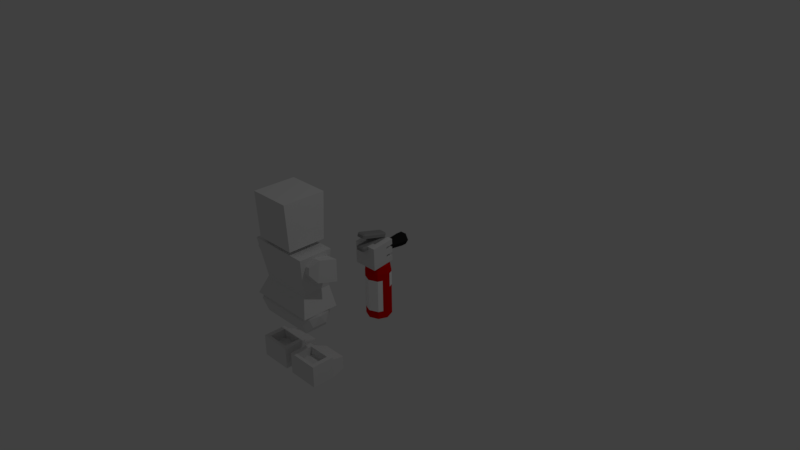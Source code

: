 # Source: extinguisher.blend  (saved by Blender 2.77.0; exported with 4.5.12 LTS)
import bpy
from mathutils import Matrix  # noqa: F401  (used for matrix-valued properties, if any)

bpy.ops.wm.read_factory_settings(use_empty=True)
scene = bpy.context.scene
scene.name = 'Scene'

# ---- collections
col_collection_1 = bpy.data.collections.new('Collection 1'); scene.collection.children.link(col_collection_1)

# ---- materials (node trees are filled in below, after node groups)
mat_none = bpy.data.materials.new('None')
mat_none.alpha_threshold = 0.0
mat_none.use_transparent_shadow = False
mat_none.specular_color = (0.8, 0.8, 0.8)
mat_none.roughness = 0.5
mat_none.specular_intensity = 1.0
mat_material = bpy.data.materials.new('Material')
mat_material.alpha_threshold = 0.0
mat_material.use_transparent_shadow = False
mat_material.diffuse_color = (0.8, 0.0, 0.0, 1.0)
mat_material.roughness = 0.5
mat_material.line_color = (0.0, 0.0, 0.0, 1.0)
mat_material_001 = bpy.data.materials.new('Material.001')
mat_material_001.alpha_threshold = 0.0
mat_material_001.use_transparent_shadow = False
mat_material_001.diffuse_color = (0.35, 0.35, 0.35, 1.0)
mat_material_001.roughness = 0.5
mat_material_002 = bpy.data.materials.new('Material.002')
mat_material_002.alpha_threshold = 0.0
mat_material_002.use_transparent_shadow = False
mat_material_002.diffuse_color = (0.02198, 0.02198, 0.02198, 1.0)
mat_material_002.roughness = 0.5
mat_material_003 = bpy.data.materials.new('Material.003')
mat_material_003.alpha_threshold = 0.0
mat_material_003.use_transparent_shadow = False
mat_material_003.diffuse_color = (1.0, 1.0, 1.0, 1.0)
mat_material_003.roughness = 0.5

# ---- material node trees

# ---- world
world_world = bpy.data.worlds.new('World'); scene.world = world_world
world_world.color = (0.05088, 0.05088, 0.05088)
world_world.use_sun_shadow = False
world_world.sun_shadow_jitter_overblur = 0.0
world_world.cycles.sampling_method = 'MANUAL'
world_world.light_settings.ao_factor = 0.4

# ---- cameras
cam_camera = bpy.data.cameras.new('Camera')
cam_camera.clip_end = 100.0
cam_camera.lens = 35.0
cam_camera.sensor_width = 32.0
cam_camera.sensor_height = 18.0
cam_camera.ortho_scale = 7.314
cam_camera.dof.focus_distance = 0.0
cam_camera.dof.aperture_fstop = 128.0

# ---- lights
light_lamp = bpy.data.lights.new('Lamp', 'POINT')
light_lamp.transmission_factor = 0.0
light_lamp.cutoff_distance = 30.0
light_lamp.energy = 100.0
light_lamp.shadow_buffer_clip_start = 1.001
light_lamp.shadow_soft_size = 0.1
light_lamp.shadow_maximum_resolution = 0.006
light_lamp.use_absolute_resolution = True

# ---- meshes
me_base_mesh_042 = bpy.data.meshes.new('base_Mesh.042')
me_base_mesh_042.from_pydata([(-0.09258, -0.5927, 0.7085), (-0.09258, -0.5294, 0.786), (-0.06531, -0.5927, 0.8635), (-0.1634, -0.5927, 1.114), (-0.09258, -0.5294, 0.941), (-0.1634, -0.4599, 0.9886), (-0.09258, -0.5927, 1.019), (-0.1634, -0.4599, 0.9886), (-0.09258, -0.5294, 0.786), (-0.1634, -0.4599, 0.7384), (-0.09258, -0.5294, 0.941), (-0.1634, -0.8209, 1.027), (-0.09258, -0.5927, 1.019), (-0.1634, -0.5927, 1.114), (-0.09258, -0.733, 0.9647), (-0.1634, -0.8209, 0.7001), (-0.09258, -0.733, 0.9647), (-0.1634, -0.8209, 1.027), (-0.09258, -0.733, 0.7623), (-0.1634, -0.5927, 0.6132), (-0.09258, -0.733, 0.7623), (-0.1634, -0.8209, 0.7001), (-0.09258, -0.5927, 0.7085), (-0.9589, -0.4599, 0.7384), (-0.1634, -0.5927, 0.6132), (-0.9589, -0.5927, 0.6132), (-0.1634, -0.4599, 0.7384), (-0.9589, -0.4599, 0.9886), (-0.1634, -0.4599, 0.7384), (-0.9589, -0.4599, 0.7384), (-0.1634, -0.4599, 0.9886), (-0.9589, -0.5927, 1.114), (-0.1634, -0.4599, 0.9886), (-0.9589, -0.4599, 0.9886), (-0.1634, -0.5927, 1.114), (-0.9589, -0.8209, 1.027), (-0.1634, -0.5927, 1.114), (-0.9589, -0.5927, 1.114), (-0.1634, -0.8209, 1.027), (-0.9589, -0.8209, 0.7001), (-0.1634, -0.8209, 1.027), (-0.9589, -0.8209, 1.027), (-0.1634, -0.8209, 0.7001), (-0.9589, -0.5927, 0.6132), (-0.1634, -0.8209, 0.7001), (-0.9589, -0.8209, 0.7001), (-0.1634, -0.5927, 0.6132), (-1.03, -0.5294, 0.786), (-0.9589, -0.5927, 0.6132), (-1.03, -0.5927, 0.7085), (-0.9589, -0.4599, 0.7384), (-1.03, -0.5294, 0.941), (-0.9589, -0.4599, 0.7384), (-1.03, -0.5294, 0.786), (-0.9589, -0.4599, 0.9886), (-1.03, -0.5927, 1.019), (-0.9589, -0.4599, 0.9886), (-1.03, -0.5294, 0.941), (-0.9589, -0.5927, 1.114), (-1.03, -0.733, 0.9647), (-0.9589, -0.5927, 1.114), (-1.03, -0.5927, 1.019), (-0.9589, -0.8209, 1.027), (-1.03, -0.733, 0.7623), (-0.9589, -0.8209, 1.027), (-1.03, -0.733, 0.9647), (-0.9589, -0.8209, 0.7001), (-1.03, -0.5927, 0.7085), (-0.9589, -0.8209, 0.7001), (-1.03, -0.733, 0.7623), (-0.9589, -0.5927, 0.6132), (-0.09258, -0.5294, 0.786), (-0.09258, -0.5294, 0.941), (-0.06531, -0.5927, 0.8635), (-0.1634, -0.4599, 0.7384), (-0.09258, -0.5927, 0.7085), (-0.1634, -0.5927, 0.6132), (-0.09258, -0.5294, 0.786), (-1.057, -0.5927, 0.8635), (-1.03, -0.5927, 0.7085), (-1.03, -0.733, 0.7623), (-0.09258, -0.5294, 0.941), (-0.09258, -0.5927, 1.019), (-0.06531, -0.5927, 0.8635), (-1.057, -0.5927, 0.8635), (-1.03, -0.733, 0.7623), (-1.03, -0.733, 0.9647), (-0.09258, -0.5927, 1.019), (-0.09258, -0.733, 0.9647), (-0.06531, -0.5927, 0.8635), (-1.057, -0.5927, 0.8635), (-1.03, -0.733, 0.9647), (-1.03, -0.5927, 1.019), (-0.09258, -0.733, 0.9647), (-0.09258, -0.733, 0.7623), (-0.06531, -0.5927, 0.8635), (-1.057, -0.5927, 0.8635), (-1.03, -0.5927, 1.019), (-1.03, -0.5294, 0.941), (-0.09258, -0.733, 0.7623), (-0.09258, -0.5927, 0.7085), (-0.06531, -0.5927, 0.8635), (-1.057, -0.5927, 0.8635), (-1.03, -0.5294, 0.941), (-1.03, -0.5294, 0.786), (-1.057, -0.5927, 0.8635), (-1.03, -0.5294, 0.786), (-1.03, -0.5927, 0.7085), (-0.1707, -1.445, 0.4607), (-0.3358, -1.583, 0.4515), (-0.3358, -1.445, 0.4607), (-0.1707, -1.583, 0.4515), (-0.09726, -1.39, 0.5066), (-0.3358, -1.445, 0.4607), (-0.4459, -1.39, 0.5066), (-0.1707, -1.445, 0.4607), (-0.03762, -1.307, 0.7222), (-0.501, -1.271, 0.7222), (-0.03762, -1.271, 0.7222), (-0.501, -1.307, 0.7222), (-0.03762, -1.307, 0.7222), (-0.03762, -1.583, 1.052), (-0.03762, -1.583, 0.7222), (-0.03762, -1.271, 1.052), (-0.03762, -1.271, 0.7222), (-0.03762, -1.583, 1.052), (-0.501, -1.583, 1.052), (-0.03762, -1.583, 0.7222), (-0.501, -1.583, 0.7222), (-0.09726, -1.583, 0.5066), (-0.4459, -1.583, 0.5066), (-0.3358, -1.583, 0.4515), (-0.1707, -1.583, 0.4515), (-0.09726, -1.39, 0.5066), (-0.03762, -1.583, 0.7222), (-0.09726, -1.583, 0.5066), (-0.03762, -1.307, 0.7222), (-0.3358, -1.445, 0.4607), (-0.4459, -1.583, 0.5066), (-0.4459, -1.39, 0.5066), (-0.3358, -1.583, 0.4515), (-0.501, -1.583, 1.052), (-0.501, -1.307, 0.7222), (-0.501, -1.583, 0.7222), (-0.501, -1.271, 1.052), (-0.501, -1.271, 0.7222), (-0.501, -1.583, 0.7222), (-0.4459, -1.39, 0.5066), (-0.4459, -1.583, 0.5066), (-0.501, -1.307, 0.7222), (-0.1707, -1.445, 0.4607), (-0.09726, -1.583, 0.5066), (-0.1707, -1.583, 0.4515), (-0.09726, -1.39, 0.5066), (-0.4352, -1.4, 1.006), (-0.1034, -1.272, 1.006), (-0.1034, -1.4, 1.006), (-0.4352, -1.272, 1.006), (-0.4352, -1.4, 0.7691), (-0.4352, -1.272, 1.006), (-0.4352, -1.4, 1.006), (-0.4352, -1.272, 0.7691), (-0.03762, -1.583, 1.052), (-0.501, -1.271, 1.052), (-0.501, -1.583, 1.052), (-0.03762, -1.271, 1.052), (-0.1034, -1.4, 1.006), (-0.4352, -1.4, 0.7691), (-0.4352, -1.4, 1.006), (-0.1034, -1.4, 0.7691), (-0.1034, -1.4, 1.006), (-0.1034, -1.272, 0.7691), (-0.1034, -1.4, 0.7691), (-0.1034, -1.272, 1.006), (-0.4352, -1.272, 0.7691), (-0.1034, -1.4, 0.7691), (-0.1034, -1.272, 0.7691), (-0.4352, -1.4, 0.7691), (-0.501, -1.307, 0.7222), (-0.09726, -1.39, 0.5066), (-0.4459, -1.39, 0.5066), (-0.03762, -1.307, 0.7222), (-0.1034, -1.272, 0.7691), (-0.501, -1.271, 0.7222), (-0.4352, -1.272, 0.7691), (-0.03762, -1.271, 0.7222), (-0.1034, -1.272, 1.006), (-0.03762, -1.271, 1.052), (-0.4352, -1.272, 1.006), (-0.501, -1.271, 1.052), (-0.4616, 0.2516, 0.9622), (-0.6615, 0.5176, 0.9622), (-0.6615, 0.2516, 0.9622), (-0.4616, 0.5176, 0.9622), (-0.07667, -0.5535, 1.102), (-1.046, -0.5535, 0.5888), (-0.07667, -0.5535, 0.5888), (-1.046, -0.5535, 1.102), (-1.012, 0.2659, 1.084), (-0.1114, 0.2659, 0.6072), (-1.012, 0.2659, 0.6072), (-0.1114, 0.2659, 1.084), (-0.6615, 0.2516, 0.9622), (-0.6615, 0.5176, 0.7623), (-0.6615, 0.2516, 0.7623), (-0.6615, 0.5176, 0.9622), (-0.4616, 0.2516, 0.9622), (-0.4616, 0.5176, 0.7623), (-0.4616, 0.5176, 0.9622), (-0.4616, 0.2516, 0.7623), (-0.6615, 0.2516, 0.7623), (-0.4616, 0.5176, 0.7623), (-0.4616, 0.2516, 0.7623), (-0.6615, 0.5176, 0.7623), (-0.6615, 0.5176, 0.7623), (-0.4616, 0.5176, 0.9622), (-0.4616, 0.5176, 0.7623), (-0.6615, 0.5176, 0.9622), (-0.1114, 0.2659, 0.6072), (-0.4116, -0.2865, 0.6049), (-1.012, 0.2659, 0.6072), (-0.1837, -0.2865, 0.6049), (-0.07667, -0.5535, 0.5888), (-1.046, -0.5535, 0.5888), (-0.9193, -0.2865, 0.6049), (-0.9193, -0.2857, 1.01), (-0.4123, -0.2857, 1.01), (-1.012, 0.2659, 1.084), (-0.1838, -0.2857, 1.01), (-0.1114, 0.2659, 1.084), (-0.1838, -0.2857, 1.01), (-0.1837, -0.2863, 0.7305), (-0.1114, 0.2659, 1.084), (-0.1837, -0.2865, 0.6049), (-0.1114, 0.2659, 0.6072), (-0.1838, -0.2857, 1.01), (-0.4123, -0.2857, 1.01), (-0.07667, -0.5535, 1.102), (-0.9193, -0.2857, 1.01), (-1.046, -0.5535, 1.102), (-0.1837, -0.2865, 0.6049), (-0.1837, -0.2863, 0.7305), (-0.07667, -0.5535, 0.5888), (-0.1838, -0.2857, 1.01), (-0.07667, -0.5535, 1.102), (-0.9193, -0.2865, 0.6049), (-0.9193, -0.286, 0.8843), (-1.012, 0.2659, 0.6072), (-0.9193, -0.2857, 1.01), (-1.012, 0.2659, 1.084), (-0.9193, -0.2857, 1.01), (-0.9193, -0.286, 0.8843), (-1.046, -0.5535, 1.102), (-0.9193, -0.2865, 0.6049), (-1.046, -0.5535, 0.5888), (-0.7878, -1.583, 0.4515), (-0.9529, -1.445, 0.4607), (-0.7878, -1.445, 0.4607), (-0.9529, -1.583, 0.4515), (-0.7878, -1.445, 0.4607), (-1.026, -1.39, 0.5066), (-0.6777, -1.39, 0.5066), (-0.9529, -1.445, 0.4607), (-0.6226, -1.271, 0.7222), (-1.086, -1.307, 0.7222), (-1.086, -1.271, 0.7222), (-0.6226, -1.307, 0.7222), (-1.086, -1.583, 1.052), (-1.086, -1.307, 0.7222), (-1.086, -1.583, 0.7222), (-1.086, -1.271, 1.052), (-1.086, -1.271, 0.7222), (-1.086, -1.583, 0.7222), (-1.026, -1.39, 0.5066), (-1.026, -1.583, 0.5066), (-1.086, -1.307, 0.7222), (-0.6777, -1.583, 0.5066), (-0.7878, -1.445, 0.4607), (-0.6777, -1.39, 0.5066), (-0.7878, -1.583, 0.4515), (-0.6226, -1.307, 0.7222), (-0.6226, -1.583, 1.052), (-0.6226, -1.583, 0.7222), (-0.6226, -1.271, 1.052), (-0.6226, -1.271, 0.7222), (-0.9529, -1.583, 0.4515), (-0.7878, -1.583, 0.4515), (-1.026, -1.583, 0.5066), (-0.6777, -1.583, 0.5066), (-0.6226, -1.583, 0.7222), (-1.086, -1.583, 0.7222), (-0.6226, -1.583, 1.052), (-1.086, -1.583, 1.052), (-0.6777, -1.39, 0.5066), (-0.6226, -1.583, 0.7222), (-0.6777, -1.583, 0.5066), (-0.6226, -1.307, 0.7222), (-1.026, -1.583, 0.5066), (-0.9529, -1.445, 0.4607), (-0.9529, -1.583, 0.4515), (-1.026, -1.39, 0.5066), (-1.02, -1.272, 1.006), (-0.6884, -1.4, 1.006), (-1.02, -1.4, 1.006), (-0.6884, -1.272, 1.006), (-0.6884, -1.272, 1.006), (-0.6884, -1.4, 0.7691), (-0.6884, -1.4, 1.006), (-0.6884, -1.272, 0.7691), (-0.6226, -1.271, 1.052), (-1.086, -1.583, 1.052), (-0.6226, -1.583, 1.052), (-1.086, -1.271, 1.052), (-0.6884, -1.4, 0.7691), (-1.02, -1.4, 1.006), (-0.6884, -1.4, 1.006), (-1.02, -1.4, 0.7691), (-1.02, -1.272, 0.7691), (-1.02, -1.4, 1.006), (-1.02, -1.4, 0.7691), (-1.02, -1.272, 1.006), (-1.02, -1.4, 0.7691), (-0.6884, -1.272, 0.7691), (-1.02, -1.272, 0.7691), (-0.6884, -1.4, 0.7691), (-1.026, -1.39, 0.5066), (-0.6226, -1.307, 0.7222), (-0.6777, -1.39, 0.5066), (-1.086, -1.307, 0.7222), (-0.6884, -1.272, 1.006), (-0.6226, -1.271, 1.052), (-0.6884, -1.272, 0.7691), (-1.086, -1.271, 1.052), (-1.02, -1.272, 1.006), (-1.086, -1.271, 0.7222), (-1.02, -1.272, 0.7691), (-0.6226, -1.271, 0.7222), (-0.8615, 0.9818, 1.154), (-0.2616, 0.3394, 1.119), (-0.2616, 0.9818, 1.154), (-0.8615, 0.3394, 1.119), (-0.8615, 0.9818, 0.5539), (-0.2616, 0.3394, 0.5883), (-0.8615, 0.3394, 0.5883), (-0.2616, 0.9818, 0.5539), (-0.7174, 0.3602, 0.6871), (-0.4058, 0.1708, 0.6871), (-0.7174, 0.1708, 0.6871), (-0.4058, 0.3602, 0.6871), (-0.7174, 0.3602, 1.01), (-0.4058, 0.1708, 1.01), (-0.4058, 0.3602, 1.01), (-0.7174, 0.1708, 1.01), (-0.2616, 0.3394, 0.5883), (-0.2616, 0.9818, 1.154), (-0.2616, 0.3394, 1.119), (-0.2616, 0.9818, 0.5539), (-0.2616, 0.9818, 0.5539), (-0.8615, 0.9818, 1.154), (-0.2616, 0.9818, 1.154), (-0.8615, 0.9818, 0.5539), (-0.8615, 0.9818, 0.5539), (-0.8615, 0.3394, 1.119), (-0.8615, 0.9818, 1.154), (-0.8615, 0.3394, 0.5883), (-0.8615, 0.3394, 0.5883), (-0.2616, 0.3394, 1.119), (-0.8615, 0.3394, 1.119), (-0.2616, 0.3394, 0.5883), (-0.7174, 0.1708, 1.01), (-0.7174, 0.3602, 0.6871), (-0.7174, 0.1708, 0.6871), (-0.7174, 0.3602, 1.01), (-0.4058, 0.1708, 0.6871), (-0.4058, 0.3602, 1.01), (-0.4058, 0.1708, 1.01), (-0.4058, 0.3602, 0.6871), (-0.9833, -0.1719, 0.8949), (-1.171, -0.01688, 0.6267), (-0.954, -0.0205, 0.6438), (-1.2, -0.1683, 0.8778), (-0.9228, 0.23, 0.8689), (-0.93, 0.1921, 0.9529), (-0.9303, 0.18, 0.7361), (-0.9833, -0.1719, 0.8949), (-0.9534, 0.06007, 1.002), (-0.954, -0.0205, 0.6438), (-0.8156, 0.1624, 0.904), (-0.9755, 0.06244, 0.904), (-0.8156, 0.06245, 0.904), (-0.9755, 0.1624, 0.904), (-0.8156, 0.1624, 0.804), (-0.9755, 0.1624, 0.904), (-0.8156, 0.1624, 0.904), (-0.9755, 0.1624, 0.8041), (-0.8156, 0.06245, 0.8041), (-0.9755, 0.1624, 0.8041), (-0.8156, 0.1624, 0.804), (-0.9755, 0.06244, 0.8041), (-0.8156, 0.06245, 0.904), (-0.9755, 0.06244, 0.8041), (-0.8156, 0.06245, 0.8041), (-0.9755, 0.06244, 0.904), (-0.8156, 0.06245, 0.904), (-0.8156, 0.1624, 0.804), (-0.8156, 0.1624, 0.904), (-0.8156, 0.06245, 0.8041), (-1.068, 0.1944, 0.942), (-0.9534, 0.06007, 1.002), (-0.93, 0.1921, 0.9529), (-1.14, 0.06319, 0.987), (-1.117, 0.1831, 0.7213), (-0.9228, 0.23, 0.8689), (-0.9303, 0.18, 0.7361), (-1.061, 0.2323, 0.858), (-0.9534, 0.06007, 1.002), (-1.2, -0.1683, 0.8778), (-0.9833, -0.1719, 0.8949), (-1.14, 0.06319, 0.987), (-0.9228, 0.23, 0.8689), (-1.068, 0.1944, 0.942), (-0.93, 0.1921, 0.9529), (-1.061, 0.2323, 0.858), (-0.954, -0.0205, 0.6438), (-1.117, 0.1831, 0.7213), (-0.9303, 0.18, 0.7361), (-1.171, -0.01688, 0.6267), (-1.2, -0.1683, 0.8778), (-1.117, 0.1831, 0.7213), (-1.171, -0.01688, 0.6267), (-1.14, 0.06319, 0.987), (-1.061, 0.2323, 0.858), (-1.068, 0.1944, 0.942), (-1.273, -0.6484, 0.4386), (-1.355, -0.6612, 0.471), (-1.352, -0.6362, 0.4386), (-1.277, -0.6734, 0.4709), (-1.295, -0.757, 0.4041), (-1.355, -0.6612, 0.471), (-1.277, -0.6734, 0.4709), (-1.372, -0.7424, 0.4061), (-1.38, -0.7925, 0.4708), (-1.295, -0.757, 0.4041), (-1.303, -0.8071, 0.4687), (-1.372, -0.7424, 0.4061), (-1.28, -0.6588, 0.2772), (-1.35, -0.596, 0.217), (-1.272, -0.6107, 0.215), (-1.357, -0.6442, 0.2792), (-1.117, -0.659, 0.3268), (-1.079, -0.4574, 0.3568), (-1.108, -0.5963, 0.2458), (-1.088, -0.5201, 0.4378), (-1.04, -0.6736, 0.3248), (-1.108, -0.5963, 0.2458), (-1.03, -0.6109, 0.2437), (-1.117, -0.659, 0.3268), (-1.34, -0.563, 0.3441), (-1.28, -0.6588, 0.2772), (-1.262, -0.5752, 0.344), (-1.357, -0.6442, 0.2792), (-1.088, -0.5201, 0.4378), (-1.04, -0.6736, 0.3248), (-1.011, -0.5348, 0.4358), (-1.117, -0.659, 0.3268), (-1.283, -0.6839, 0.3095), (-1.344, -0.588, 0.3764), (-1.266, -0.6002, 0.3764), (-1.361, -0.6692, 0.3115), (-1.352, -0.6362, 0.4386), (-1.291, -0.732, 0.3717), (-1.273, -0.6484, 0.4386), (-1.369, -0.7174, 0.3737), (-1.369, -0.7174, 0.3737), (-1.283, -0.6839, 0.3095), (-1.291, -0.732, 0.3717), (-1.361, -0.6692, 0.3115), (-1.34, -0.563, 0.3441), (-1.266, -0.6002, 0.3764), (-1.344, -0.588, 0.3764), (-1.262, -0.5752, 0.344), (-1.363, -0.7113, 0.5357), (-1.372, -0.7424, 0.4061), (-1.38, -0.7925, 0.4708), (-1.355, -0.6612, 0.471), (-1.326, -0.5344, 0.677), (-1.311, -0.4362, 0.5501), (-1.352, -0.6362, 0.4386), (-1.344, -0.588, 0.3764), (-1.361, -0.6692, 0.3115), (-1.369, -0.7174, 0.3737), (-1.34, -0.563, 0.3441), (-1.296, -0.3379, 0.4232), (-1.35, -0.596, 0.217), (-1.357, -0.6442, 0.2792), (-1.291, -0.732, 0.3717), (-1.283, -0.6839, 0.3095), (-1.273, -0.6484, 0.4386), (-1.266, -0.6002, 0.3764), (-1.28, -0.6588, 0.2772), (-1.272, -0.6107, 0.215), (-1.262, -0.5752, 0.344), (-1.234, -0.4281, 0.3608), (-1.241, -0.4763, 0.423), (-1.264, -0.6246, 0.6146), (-1.277, -0.6734, 0.4709), (-1.285, -0.7235, 0.5356), (-1.295, -0.757, 0.4041), (-1.303, -0.8071, 0.4687), (-1.326, -0.5344, 0.677), (-1.016, -0.5929, 0.6689), (-1.311, -0.4362, 0.5501), (-0.9852, -0.3965, 0.4151), (-1.296, -0.3379, 0.4232), (-1.272, -0.6107, 0.215), (-1.35, -0.596, 0.217), (-1.234, -0.4281, 0.3608), (-1.296, -0.3379, 0.4232), (-0.9852, -0.3965, 0.4151), (-1.079, -0.4574, 0.3568), (-1.03, -0.6109, 0.2437), (-1.108, -0.5963, 0.2458), (-1.04, -0.6736, 0.3248), (-1.03, -0.6109, 0.2437), (-1.011, -0.5348, 0.4358), (-0.9852, -0.3965, 0.4151), (-1.016, -0.5929, 0.6689), (-1.031, -0.6684, 0.6085), (-1.031, -0.6684, 0.6085), (-1.016, -0.5929, 0.6689), (-1.264, -0.6246, 0.6146), (-1.326, -0.5344, 0.677), (-1.363, -0.7113, 0.5357), (-1.285, -0.7235, 0.5356), (-1.303, -0.8071, 0.4687), (-1.38, -0.7925, 0.4708), (-1.011, -0.5348, 0.4358), (-1.031, -0.6684, 0.6085), (-1.088, -0.5201, 0.4378), (-1.264, -0.6246, 0.6146), (-1.241, -0.4763, 0.423), (-1.234, -0.4281, 0.3608), (-1.079, -0.4574, 0.3568), (0.0479, 0.1933, 0.651), (-0.1399, -0.1149, 0.6832), (-0.1692, 0.1773, 0.6582), (0.07723, -0.09887, 0.6761), (-0.1931, 0.05211, 1.012), (-0.2004, 0.1423, 0.9932), (-0.1928, 0.2204, 0.8746), (-0.1399, -0.1149, 0.6832), (-0.1692, 0.1773, 0.6582), (-0.1698, -0.06499, 0.9337), (-0.1476, 0.01548, 0.8782), (-0.3076, 0.07423, 0.9591), (-0.3076, 0.01548, 0.8782), (-0.1476, 0.07423, 0.9591), (-0.1476, 0.07423, 0.9591), (-0.3076, 0.1551, 0.9004), (-0.3076, 0.07423, 0.9591), (-0.1476, 0.1551, 0.9003), (-0.1476, 0.1551, 0.9003), (-0.3076, 0.09637, 0.8195), (-0.3076, 0.1551, 0.9004), (-0.1476, 0.09637, 0.8195), (-0.1476, 0.09637, 0.8195), (-0.3076, 0.01548, 0.8782), (-0.3076, 0.09637, 0.8195), (-0.1476, 0.01548, 0.8782), (-0.3076, 0.1551, 0.9004), (-0.3076, 0.01548, 0.8782), (-0.3076, 0.07423, 0.9591), (-0.3076, 0.09637, 0.8195), (-0.1698, -0.06499, 0.9337), (-0.05507, 0.0623, 1.007), (-0.1931, 0.05211, 1.012), (0.01729, -0.05117, 0.9275), (-0.2004, 0.1423, 0.9932), (-0.00577, 0.2342, 0.8685), (-0.1928, 0.2204, 0.8746), (-0.06235, 0.1525, 0.9886), (0.07723, -0.09887, 0.6761), (-0.1698, -0.06499, 0.9337), (-0.1399, -0.1149, 0.6832), (0.01729, -0.05117, 0.9275), (-0.05507, 0.0623, 1.007), (-0.2004, 0.1423, 0.9932), (-0.1931, 0.05211, 1.012), (-0.06235, 0.1525, 0.9886), (-0.00577, 0.2342, 0.8685), (-0.1692, 0.1773, 0.6582), (-0.1928, 0.2204, 0.8746), (0.0479, 0.1933, 0.651), (-0.00577, 0.2342, 0.8685), (0.07723, -0.09887, 0.6761), (0.0479, 0.1933, 0.651), (0.01729, -0.05117, 0.9275), (-0.06235, 0.1525, 0.9886), (-0.05507, 0.0623, 1.007), (0.1407, -0.04034, -0.09881), (0.06477, 0.004687, -0.08694), (0.1432, 0.000582, -0.09608), (0.06231, -0.03624, -0.08966), (0.1407, -0.04034, -0.09881), (0.0545, -0.02858, -0.1976), (0.06231, -0.03624, -0.08966), (0.1332, -0.03291, -0.2036), (0.0545, -0.02858, -0.1976), (0.1282, -0.1148, -0.2091), (0.04958, -0.1104, -0.2031), (0.1332, -0.03291, -0.2036), (0.1475, 0.2063, -0.1877), (0.06414, 0.132, -0.1869), (0.06887, 0.2107, -0.1817), (0.1428, 0.1276, -0.1929), (-0.0714, 0.2026, 0.0659), (-0.09054, 0.1127, -0.1202), (-0.08438, 0.2153, -0.1133), (-0.07756, 0.1, 0.05908), (-0.08438, 0.2153, -0.1133), (-0.1692, 0.1171, -0.1142), (-0.163, 0.2196, -0.1073), (-0.09054, 0.1127, -0.1202), (0.06414, 0.132, -0.1869), (0.1504, 0.1202, -0.08812), (0.07196, 0.1243, -0.07897), (0.1428, 0.1276, -0.1929), (-0.1692, 0.1171, -0.1142), (-0.07756, 0.1, 0.05908), (-0.1562, 0.1044, 0.06508), (-0.09054, 0.1127, -0.1202), (0.1479, 0.07928, -0.09085), (0.06169, 0.09104, -0.1897), (0.0695, 0.08338, -0.0817), (0.1404, 0.08671, -0.1957), (0.05696, 0.01234, -0.1949), (0.1432, 0.000582, -0.09608), (0.06477, 0.004687, -0.08694), (0.1356, 0.008015, -0.2009), (0.06169, 0.09104, -0.1897), (0.1356, 0.008015, -0.2009), (0.05696, 0.01234, -0.1949), (0.1404, 0.08671, -0.1957), (0.0695, 0.08338, -0.0817), (0.1504, 0.1202, -0.08812), (0.1479, 0.07928, -0.09085), (0.07196, 0.1243, -0.07897), (0.06169, 0.09104, -0.1897), (0.06477, 0.004687, -0.08694), (0.0695, 0.08338, -0.0817), (0.05696, 0.01234, -0.1949), (0.05739, -0.1181, -0.09511), (0.0545, -0.02858, -0.1976), (0.04958, -0.1104, -0.2031), (0.06231, -0.03624, -0.08966), (0.06663, -0.1271, 0.03252), (0.0812, 0.1153, 0.04866), (0.07196, 0.1243, -0.07897), (0.08593, 0.1939, 0.0539), (0.06887, 0.2107, -0.1817), (0.06414, 0.132, -0.1869), (0.162, 0.02217, 0.1347), (0.1407, -0.04034, -0.09881), (0.1432, 0.000582, -0.09608), (0.1524, -0.1384, 0.124), (0.1358, -0.1222, -0.1043), (0.1332, -0.03291, -0.2036), (0.1282, -0.1148, -0.2091), (0.1428, 0.1276, -0.1929), (0.1475, 0.2063, -0.1877), (0.1504, 0.1202, -0.08812), (0.1717, 0.1827, 0.1454), (0.1479, 0.07928, -0.09085), (0.1404, 0.08671, -0.1957), (0.1356, 0.008015, -0.2009), (0.1717, 0.1827, 0.1454), (-0.143, 0.2, 0.1694), (0.162, 0.02217, 0.1347), (-0.1623, -0.1211, 0.148), (0.1524, -0.1384, 0.124), (0.06663, -0.1271, 0.03252), (-0.1623, -0.1211, 0.148), (-0.1694, -0.1141, 0.05053), (0.1524, -0.1384, 0.124), (0.1358, -0.1222, -0.1043), (0.05739, -0.1181, -0.09511), (0.04958, -0.1104, -0.2031), (0.1282, -0.1148, -0.2091), (-0.08438, 0.2153, -0.1133), (-0.163, 0.2196, -0.1073), (-0.0714, 0.2026, 0.0659), (-0.143, 0.2, 0.1694), (0.08593, 0.1939, 0.0539), (0.1717, 0.1827, 0.1454), (0.1475, 0.2063, -0.1877), (0.06887, 0.2107, -0.1817), (-0.1694, -0.1141, 0.05053), (-0.1623, -0.1211, 0.148), (-0.1562, 0.1044, 0.06508), (-0.143, 0.2, 0.1694), (-0.163, 0.2196, -0.1073), (-0.1692, 0.1171, -0.1142), (-0.0714, 0.2026, 0.0659), (0.08593, 0.1939, 0.0539), (-0.07756, 0.1, 0.05908), (0.0812, 0.1153, 0.04866), (0.06663, -0.1271, 0.03252), (-0.1694, -0.1141, 0.05053), (-0.1562, 0.1044, 0.06508)], [], [(0, 1, 2), (3, 4, 5), (4, 3, 6), (7, 8, 9), (8, 7, 10), (11, 12, 13), (12, 11, 14), (15, 16, 17), (16, 15, 18), (19, 20, 21), (20, 19, 22), (23, 24, 25), (24, 23, 26), (27, 28, 29), (28, 27, 30), (31, 32, 33), (32, 31, 34), (35, 36, 37), (36, 35, 38), (39, 40, 41), (40, 39, 42), (43, 44, 45), (44, 43, 46), (47, 48, 49), (48, 47, 50), (51, 52, 53), (52, 51, 54), (55, 56, 57), (56, 55, 58), (59, 60, 61), (60, 59, 62), (63, 64, 65), (64, 63, 66), (67, 68, 69), (68, 67, 70), (71, 72, 73), (74, 75, 76), (75, 74, 77), (78, 79, 80), (81, 82, 83), (84, 85, 86), (87, 88, 89), (90, 91, 92), (93, 94, 95), (96, 97, 98), (99, 100, 101), (102, 103, 104), (105, 106, 107), (108, 109, 110), (109, 108, 111), (112, 113, 114), (113, 112, 115), (116, 117, 118), (117, 116, 119), (120, 121, 122), (121, 120, 123), (124, 123, 120), (125, 126, 127), (128, 127, 126), (127, 128, 129), (130, 129, 128), (131, 129, 130), (129, 131, 132), (133, 134, 135), (134, 133, 136), (137, 138, 139), (138, 137, 140), (141, 142, 143), (144, 142, 141), (142, 144, 145), (146, 147, 148), (147, 146, 149), (150, 151, 152), (151, 150, 153), (154, 155, 156), (155, 154, 157), (158, 159, 160), (159, 158, 161), (162, 163, 164), (163, 162, 165), (166, 167, 168), (167, 166, 169), (170, 171, 172), (171, 170, 173), (174, 175, 176), (175, 174, 177), (178, 179, 180), (179, 178, 181), (182, 183, 184), (183, 182, 185), (186, 185, 182), (185, 186, 187), (188, 187, 186), (187, 188, 189), (184, 189, 188), (189, 184, 183), (190, 191, 192), (191, 190, 193), (194, 195, 196), (195, 194, 197), (198, 199, 200), (199, 198, 201), (202, 203, 204), (203, 202, 205), (206, 207, 208), (207, 206, 209), (210, 211, 212), (211, 210, 213), (214, 215, 216), (215, 214, 217), (218, 219, 220), (221, 219, 218), (222, 219, 221), (223, 219, 222), (224, 219, 223), (219, 224, 220), (225, 226, 227), (228, 227, 226), (227, 228, 229), (230, 231, 232), (233, 232, 231), (232, 233, 234), (235, 236, 237), (238, 237, 236), (237, 238, 239), (240, 241, 242), (243, 242, 241), (242, 243, 244), (245, 246, 247), (248, 247, 246), (247, 248, 249), (250, 251, 252), (253, 252, 251), (252, 253, 254), (255, 256, 257), (256, 255, 258), (259, 260, 261), (260, 259, 262), (263, 264, 265), (264, 263, 266), (267, 268, 269), (270, 268, 267), (268, 270, 271), (272, 273, 274), (273, 272, 275), (276, 277, 278), (277, 276, 279), (280, 281, 282), (281, 280, 283), (284, 283, 280), (285, 286, 287), (288, 287, 286), (289, 287, 288), (287, 289, 290), (291, 290, 289), (290, 291, 292), (293, 294, 295), (294, 293, 296), (297, 298, 299), (298, 297, 300), (301, 302, 303), (302, 301, 304), (305, 306, 307), (306, 305, 308), (309, 310, 311), (310, 309, 312), (313, 314, 315), (314, 313, 316), (317, 318, 319), (318, 317, 320), (321, 322, 323), (322, 321, 324), (325, 326, 327), (326, 325, 328), (329, 330, 331), (330, 329, 332), (333, 332, 329), (332, 333, 334), (335, 334, 333), (334, 335, 336), (331, 336, 335), (336, 331, 330), (337, 338, 339), (338, 337, 340), (341, 342, 343), (342, 341, 344), (345, 346, 347), (346, 345, 348), (349, 350, 351), (350, 349, 352), (353, 354, 355), (354, 353, 356), (357, 358, 359), (358, 357, 360), (361, 362, 363), (362, 361, 364), (365, 366, 367), (366, 365, 368), (369, 370, 371), (370, 369, 372), (373, 374, 375), (374, 373, 376), (377, 378, 379), (378, 377, 380), (381, 382, 383), (384, 382, 385), (382, 384, 383), (386, 383, 384), (387, 388, 389), (388, 387, 390), (391, 392, 393), (392, 391, 394), (395, 396, 397), (396, 395, 398), (399, 400, 401), (400, 399, 402), (403, 404, 405), (404, 403, 406), (407, 408, 409), (408, 407, 410), (411, 412, 413), (412, 411, 414), (415, 416, 417), (416, 415, 418), (419, 420, 421), (420, 419, 422), (423, 424, 425), (424, 423, 426), (427, 428, 429), (430, 428, 427), (428, 430, 431), (432, 431, 430), (433, 434, 435), (434, 433, 436), (437, 438, 439), (438, 437, 440), (441, 442, 443), (442, 441, 444), (445, 446, 447), (446, 445, 448), (449, 450, 451), (450, 449, 452), (453, 454, 455), (454, 453, 456), (457, 458, 459), (458, 457, 460), (461, 462, 463), (462, 461, 464), (465, 466, 467), (466, 465, 468), (469, 470, 471), (470, 469, 472), (473, 474, 475), (474, 473, 476), (477, 478, 479), (478, 477, 480), (481, 482, 483), (482, 481, 484), (485, 484, 481), (486, 484, 485), (484, 486, 487), (488, 487, 486), (489, 487, 488), (487, 489, 490), (488, 486, 491), (492, 491, 486), (493, 491, 492), (491, 493, 494), (495, 496, 497), (498, 497, 496), (499, 500, 501), (502, 501, 500), (503, 501, 502), (501, 503, 498), (498, 503, 497), (504, 497, 503), (497, 504, 505), (506, 505, 504), (505, 506, 507), (508, 507, 506), (509, 510, 511), (512, 511, 510), (511, 512, 513), (514, 515, 516), (517, 516, 515), (518, 516, 517), (516, 518, 519), (520, 519, 518), (519, 520, 521), (522, 523, 524), (525, 524, 523), (526, 524, 525), (524, 526, 527), (528, 529, 530), (531, 530, 529), (532, 530, 531), (530, 532, 533), (533, 532, 534), (535, 534, 532), (536, 537, 538), (539, 538, 537), (540, 538, 539), (541, 538, 540), (538, 541, 542), (543, 544, 545), (544, 543, 546), (547, 548, 549), (550, 549, 551), (549, 550, 547), (552, 547, 550), (553, 554, 555), (554, 553, 556), (557, 558, 559), (558, 557, 560), (561, 562, 563), (562, 561, 564), (565, 566, 567), (566, 565, 568), (569, 570, 571), (570, 569, 572), (573, 574, 575), (574, 573, 576), (577, 578, 579), (578, 577, 580), (581, 582, 583), (582, 581, 584), (585, 586, 587), (586, 585, 588), (589, 590, 591), (590, 589, 592), (593, 594, 595), (594, 593, 596), (597, 596, 593), (596, 597, 598), (599, 600, 601), (600, 599, 602), (603, 604, 605), (604, 603, 606), (607, 608, 609), (608, 607, 610), (611, 612, 613), (612, 611, 614), (615, 616, 617), (616, 615, 618), (619, 620, 621), (620, 619, 622), (623, 624, 625), (624, 623, 626), (627, 628, 629), (628, 627, 630), (631, 632, 633), (632, 631, 634), (635, 636, 637), (636, 635, 638), (639, 640, 641), (640, 639, 642), (643, 644, 645), (644, 643, 646), (647, 648, 649), (648, 647, 650), (651, 652, 653), (652, 651, 654), (655, 654, 651), (654, 655, 648), (656, 648, 655), (648, 656, 649), (649, 656, 657), (658, 657, 656), (659, 657, 658), (657, 659, 660), (661, 662, 663), (664, 662, 661), (665, 662, 664), (662, 665, 666), (667, 666, 665), (668, 669, 670), (671, 670, 669), (661, 670, 671), (670, 661, 672), (663, 672, 661), (672, 663, 673), (674, 673, 663), (675, 676, 677), (678, 677, 676), (677, 678, 679), (680, 681, 682), (681, 680, 683), (683, 680, 684), (685, 684, 680), (686, 684, 685), (684, 686, 687), (688, 689, 690), (691, 690, 689), (690, 691, 692), (693, 692, 691), (694, 692, 693), (692, 694, 695), (696, 697, 698), (699, 698, 697), (700, 698, 699), (698, 700, 701), (702, 703, 704), (705, 704, 703), (706, 704, 705), (707, 704, 706), (704, 707, 708)])
me_base_mesh_042.polygons.foreach_set('use_smooth', [True] * 406)
_k = set([(3, 4), (11, 12), (19, 20), (47, 48), (55, 56), (59, 60), (67, 68), (74, 75), (137, 138), (150, 151), (182, 183), (182, 185), (183, 184), (184, 189), (185, 186), (186, 187), (187, 188), (188, 189), (219, 221), (219, 224), (252, 253), (276, 277), (297, 298), (329, 330), (331, 336), (332, 333), (334, 335), (382, 383), (382, 384), (383, 384), (427, 428), (428, 430), (547, 549), (547, 550), (549, 550), (593, 594), (593, 596), (596, 597)])
me_base_mesh_042.attributes.new('sharp_edge', 'BOOLEAN', 'EDGE').data.foreach_set('value', [ (min(e.vertices), max(e.vertices)) in _k for e in me_base_mesh_042.edges])
_uv = me_base_mesh_042.uv_layers.new(name='UVMap')
_uv.uv.foreach_set('vector', [0.555, 0.5105, 0.5275, 0.5995, 0.5, 0.5105, 0.5888, 0.5553, 0.5275, 0.6221, 0.5444, 0.5553, 0.5275, 0.6221, 0.5888, 0.5553, 0.555, 0.6221, 0.5444, 0.5553, 0.4725, 0.6221, 0.4556, 0.5553, 0.4725, 0.6221, 0.5444, 0.5553, 0.5275, 0.6221, 0.4556, 0.5553, 0.445, 0.6221, 0.4112, 0.5553, 0.445, 0.6221, 0.4556, 0.5553, 0.4725, 0.6221, 0.5444, 0.5553, 0.4725, 0.6221, 0.4556, 0.5553, 0.4725, 0.6221, 0.5444, 0.5553, 0.5275, 0.6221, 0.5888, 0.5553, 0.5275, 0.6221, 0.5444, 0.5553, 0.5275, 0.6221, 0.5888, 0.5553, 0.555, 0.6221, 0.4556, 0.4447, 0.4112, 0.5553, 0.4112, 0.4447, 0.4112, 0.5553, 0.4556, 0.4447, 0.4556, 0.5553, 0.5444, 0.4447, 0.4556, 0.5553, 0.4556, 0.4447, 0.4556, 0.5553, 0.5444, 0.4447, 0.5444, 0.5553, 0.5888, 0.4447, 0.5444, 0.5553, 0.5444, 0.4447, 0.5444, 0.5553, 0.5888, 0.4447, 0.5888, 0.5553, 0.4556, 0.4447, 0.4112, 0.5553, 0.4112, 0.4447, 0.4112, 0.5553, 0.4556, 0.4447, 0.4556, 0.5553, 0.5444, 0.4447, 0.4556, 0.5553, 0.4556, 0.4447, 0.4556, 0.5553, 0.5444, 0.4447, 0.5444, 0.5553, 0.5888, 0.4447, 0.5444, 0.5553, 0.5444, 0.4447, 0.5444, 0.5553, 0.5888, 0.4447, 0.5888, 0.5553, 0.4725, 0.3779, 0.4112, 0.4447, 0.445, 0.3779, 0.4112, 0.4447, 0.4725, 0.3779, 0.4556, 0.4447, 0.5275, 0.3779, 0.4556, 0.4447, 0.4725, 0.3779, 0.4556, 0.4447, 0.5275, 0.3779, 0.5444, 0.4447, 0.555, 0.3779, 0.5444, 0.4447, 0.5275, 0.3779, 0.5444, 0.4447, 0.555, 0.3779, 0.5888, 0.4447, 0.4725, 0.3779, 0.4112, 0.4447, 0.445, 0.3779, 0.4112, 0.4447, 0.4725, 0.3779, 0.4556, 0.4447, 0.5275, 0.3779, 0.4556, 0.4447, 0.4725, 0.3779, 0.4556, 0.4447, 0.5275, 0.3779, 0.5444, 0.4447, 0.555, 0.3779, 0.5444, 0.4447, 0.5275, 0.3779, 0.5444, 0.4447, 0.555, 0.3779, 0.5888, 0.4447, 0.5275, 0.5995, 0.4725, 0.5995, 0.5, 0.5105, 0.4556, 0.5553, 0.445, 0.6221, 0.4112, 0.5553, 0.445, 0.6221, 0.4556, 0.5553, 0.4725, 0.6221, 0.0, 1.0, 0.445, 0.5105, 0.4725, 0.4214, 0.4725, 0.5995, 0.445, 0.5105, 0.5, 0.5105, 0.5, 0.5105, 0.4725, 0.4214, 0.5275, 0.4214, 0.445, 0.5105, 0.4725, 0.4214, 0.5, 0.5105, 0.5, 0.5105, 0.5275, 0.4214, 0.555, 0.5105, 0.4725, 0.4214, 0.5275, 0.4214, 0.5, 0.5105, 0.5, 0.5105, 0.555, 0.5105, 0.5275, 0.5995, 0.5275, 0.4214, 0.555, 0.5105, 0.5, 0.5105, 0.5, 0.5105, 0.5275, 0.5995, 0.4725, 0.5995, 0.5, 0.5105, 0.4725, 0.5995, 0.445, 0.5105, 0.5546, 0.2829, 0.4382, 0.185, 0.4382, 0.2829, 0.4382, 0.185, 0.5546, 0.2829, 0.5546, 0.185, 0.6063, 0.3221, 0.4382, 0.2829, 0.3605, 0.3221, 0.4382, 0.2829, 0.6063, 0.3221, 0.5546, 0.2829, 0.6484, 0.3808, 0.3217, 0.4069, 0.6484, 0.4069, 0.3217, 0.4069, 0.6484, 0.3808, 0.3217, 0.3808, 0.3808, 0.5496, 0.185, 0.3462, 0.185, 0.5496, 0.185, 0.3462, 0.3808, 0.5496, 0.4069, 0.3462, 0.4069, 0.5496, 0.4069, 0.3462, 0.3808, 0.5496, 0.6484, 0.3462, 0.3217, 0.3462, 0.6484, 0.5496, 0.3217, 0.5496, 0.6484, 0.5496, 0.3217, 0.3462, 0.6484, 0.5496, 0.3217, 0.5496, 0.6063, 0.6824, 0.3605, 0.6824, 0.6063, 0.6824, 0.3217, 0.5496, 0.4382, 0.7163, 0.6063, 0.6824, 0.3605, 0.6824, 0.6063, 0.6824, 0.4382, 0.7163, 0.5546, 0.7163, 0.3221, 0.6824, 0.185, 0.5496, 0.185, 0.6824, 0.185, 0.5496, 0.3221, 0.6824, 0.3808, 0.5496, 0.4382, 0.2829, 0.3605, 0.185, 0.3605, 0.3221, 0.3605, 0.185, 0.4382, 0.2829, 0.4382, 0.185, 0.815, 0.3462, 0.6192, 0.5496, 0.815, 0.5496, 0.5931, 0.3462, 0.6192, 0.5496, 0.815, 0.3462, 0.6192, 0.5496, 0.5931, 0.3462, 0.5931, 0.5496, 0.815, 0.5496, 0.6779, 0.6824, 0.815, 0.6824, 0.6779, 0.6824, 0.815, 0.5496, 0.6192, 0.5496, 0.5546, 0.2829, 0.6063, 0.185, 0.5546, 0.185, 0.6063, 0.185, 0.5546, 0.2829, 0.6063, 0.3221, 0.3681, 0.3147, 0.602, 0.406, 0.602, 0.3147, 0.602, 0.406, 0.3681, 0.3147, 0.3681, 0.406, 0.3147, 0.5207, 0.406, 0.3751, 0.3147, 0.3751, 0.406, 0.3751, 0.3147, 0.5207, 0.406, 0.5207, 0.3516, 0.185, 0.6783, 0.4069, 0.6783, 0.185, 0.6783, 0.4069, 0.3516, 0.185, 0.3516, 0.4069, 0.398, 0.3751, 0.6319, 0.5207, 0.6319, 0.3751, 0.6319, 0.5207, 0.398, 0.3751, 0.398, 0.5207, 0.6853, 0.3751, 0.594, 0.5207, 0.6853, 0.5207, 0.594, 0.5207, 0.6853, 0.3751, 0.594, 0.3751, 0.6319, 0.406, 0.398, 0.3147, 0.398, 0.406, 0.398, 0.3147, 0.6319, 0.406, 0.0, 1.0, 0.6783, 0.5496, 0.3937, 0.6824, 0.6395, 0.6824, 0.3937, 0.6824, 0.6783, 0.5496, 0.3516, 0.5496, 0.398, 0.5207, 0.6783, 0.5496, 0.6319, 0.5207, 0.6783, 0.5496, 0.398, 0.5207, 0.3516, 0.5496, 0.398, 0.3751, 0.3516, 0.5496, 0.398, 0.5207, 0.3516, 0.5496, 0.398, 0.3751, 0.3516, 0.3462, 0.6319, 0.3751, 0.3516, 0.3462, 0.398, 0.3751, 0.3516, 0.3462, 0.6319, 0.3751, 0.6783, 0.3462, 0.6319, 0.5207, 0.6783, 0.3462, 0.6319, 0.3751, 0.6783, 0.3462, 0.6319, 0.5207, 0.6783, 0.5496, 0.4333, 0.4054, 0.5667, 0.5946, 0.5667, 0.4054, 0.5667, 0.5946, 0.4333, 0.4054, 0.0, 1.0, 0.003, 0.954, 0.0515, 0.954, 0.003, 0.954, 0.0515, 0.954, 0.003, 0.954, 0.0515, 0.954, 0.0498, 0.995, 0.0048, 0.995, 0.0498, 0.995, 0.0048, 0.995, 0.0498, 0.995, 0.0048, 0.995, 0.5667, 0.4054, 0.5667, 0.5946, 0.5667, 0.4054, 0.5667, 0.5946, 0.5667, 0.4054, 0.5667, 0.5946, 0.4333, 0.4054, 0.4333, 0.5946, 0.4333, 0.5946, 0.4333, 0.5946, 0.4333, 0.4054, 0.4333, 0.4054, 0.5667, 0.4054, 0.4333, 0.5946, 0.4333, 0.4054, 0.4333, 0.5946, 0.5667, 0.4054, 0.5667, 0.5946, 0.5667, 0.5946, 0.4333, 0.5946, 0.4333, 0.5946, 0.4333, 0.5946, 0.5667, 0.5946, 0.5667, 0.5946, 0.0363, 0.922, 0.3455, 0.353, 0.9637, 0.922, 0.1108, 0.353, 0.3455, 0.353, 0.0363, 0.922, 0.0005, 0.078, 0.3455, 0.353, 0.1108, 0.353, 0.9995, 0.078, 0.3455, 0.353, 0.0005, 0.078, 0.8685, 0.353, 0.3455, 0.353, 0.9995, 0.078, 0.3455, 0.353, 0.8685, 0.353, 0.9637, 0.922, 0.0452, 0.9674, 0.0198, 0.9674, 0.0498, 0.995, 0.0084, 0.9674, 0.0498, 0.995, 0.0198, 0.9674, 0.0498, 0.995, 0.0084, 0.9674, 0.0048, 0.995, 0.0084, 0.9674, 0.0084, 0.9674, 0.0048, 0.995, 0.0084, 0.9674, 0.0048, 0.995, 0.0084, 0.9674, 0.0048, 0.995, 0.0084, 0.9674, 0.0048, 0.995, 0.0138, 0.9933, 0.0253, 0.9933, 0.0085, 0.9799, 0.0506, 0.9933, 0.0085, 0.9799, 0.0253, 0.9933, 0.0085, 0.9799, 0.0506, 0.9933, 0.057, 0.9799, 0.0084, 0.9674, 0.0084, 0.9674, 0.003, 0.954, 0.0084, 0.9674, 0.003, 0.954, 0.0084, 0.9674, 0.003, 0.954, 0.0084, 0.9674, 0.003, 0.954, 0.9849, 0.0291, 0.9849, 0.0292, 0.9895, 0.0568, 0.9849, 0.0292, 0.9895, 0.0568, 0.9849, 0.0292, 0.9895, 0.0568, 0.9849, 0.0292, 0.9895, 0.0568, 0.9849, 0.0292, 0.9849, 0.0292, 0.9913, 0.0158, 0.9849, 0.0291, 0.9913, 0.0158, 0.9849, 0.0292, 0.9913, 0.0158, 0.9849, 0.0291, 0.9913, 0.0158, 0.4382, 0.185, 0.5546, 0.2829, 0.4382, 0.2829, 0.5546, 0.2829, 0.4382, 0.185, 0.5546, 0.185, 0.4382, 0.2829, 0.6063, 0.3221, 0.3605, 0.3221, 0.6063, 0.3221, 0.4382, 0.2829, 0.5546, 0.2829, 0.3217, 0.4069, 0.6484, 0.3808, 0.6484, 0.4069, 0.6484, 0.3808, 0.3217, 0.4069, 0.3217, 0.3808, 0.185, 0.3462, 0.3808, 0.5496, 0.185, 0.5496, 0.4069, 0.3462, 0.3808, 0.5496, 0.185, 0.3462, 0.3808, 0.5496, 0.4069, 0.3462, 0.4069, 0.5496, 0.185, 0.5496, 0.3221, 0.6824, 0.185, 0.6824, 0.3221, 0.6824, 0.185, 0.5496, 0.3808, 0.5496, 0.3605, 0.185, 0.4382, 0.2829, 0.3605, 0.3221, 0.4382, 0.2829, 0.3605, 0.185, 0.4382, 0.185, 0.6192, 0.5496, 0.815, 0.3462, 0.815, 0.5496, 0.815, 0.3462, 0.6192, 0.5496, 0.5931, 0.3462, 0.5931, 0.5496, 0.5931, 0.3462, 0.6192, 0.5496, 0.5546, 0.7163, 0.4382, 0.7163, 0.6063, 0.6824, 0.3605, 0.6824, 0.6063, 0.6824, 0.4382, 0.7163, 0.3217, 0.5496, 0.6063, 0.6824, 0.3605, 0.6824, 0.6063, 0.6824, 0.3217, 0.5496, 0.6484, 0.5496, 0.3217, 0.3462, 0.6484, 0.5496, 0.3217, 0.5496, 0.6484, 0.5496, 0.3217, 0.3462, 0.6484, 0.3462, 0.6779, 0.6824, 0.815, 0.5496, 0.815, 0.6824, 0.815, 0.5496, 0.6779, 0.6824, 0.6192, 0.5496, 0.6063, 0.185, 0.5546, 0.2829, 0.5546, 0.185, 0.5546, 0.2829, 0.6063, 0.185, 0.6063, 0.3221, 0.602, 0.406, 0.3681, 0.3147, 0.602, 0.3147, 0.3681, 0.3147, 0.602, 0.406, 0.3681, 0.406, 0.406, 0.3751, 0.3147, 0.5207, 0.3147, 0.3751, 0.3147, 0.5207, 0.406, 0.3751, 0.406, 0.5207, 0.6783, 0.4069, 0.3516, 0.185, 0.6783, 0.185, 0.3516, 0.185, 0.6783, 0.4069, 0.3516, 0.4069, 0.6319, 0.5207, 0.398, 0.3751, 0.6319, 0.3751, 0.398, 0.3751, 0.6319, 0.5207, 0.398, 0.5207, 0.594, 0.5207, 0.6853, 0.3751, 0.6853, 0.5207, 0.6853, 0.3751, 0.594, 0.5207, 0.594, 0.3751, 0.398, 0.3147, 0.6319, 0.406, 0.398, 0.406, 0.6319, 0.406, 0.398, 0.3147, 0.0, 1.0, 0.3937, 0.6824, 0.6783, 0.5496, 0.6395, 0.6824, 0.6783, 0.5496, 0.3937, 0.6824, 0.3516, 0.5496, 0.6319, 0.3751, 0.6783, 0.3462, 0.6319, 0.5207, 0.6783, 0.3462, 0.6319, 0.3751, 0.3516, 0.3462, 0.398, 0.3751, 0.3516, 0.3462, 0.6319, 0.3751, 0.3516, 0.3462, 0.398, 0.3751, 0.3516, 0.5496, 0.398, 0.5207, 0.3516, 0.5496, 0.398, 0.3751, 0.3516, 0.5496, 0.398, 0.5207, 0.6783, 0.5496, 0.6319, 0.5207, 0.6783, 0.5496, 0.398, 0.5207, 0.6783, 0.5496, 0.6319, 0.5207, 0.6783, 0.3462, 0.3027, 0.7194, 0.3253, 0.3718, 0.3027, 0.7194, 0.3253, 0.3718, 0.3027, 0.7194, 0.3253, 0.3718, 0.9286, 0.9944, 0.0714, 0.0298, 0.9286, 0.0298, 0.0714, 0.0298, 0.9286, 0.9944, 0.0714, 0.9944, 0.6097, 0.3831, 0.6097, 0.2806, 0.6097, 0.2806, 0.6097, 0.2806, 0.6097, 0.3831, 0.6097, 0.3831, 0.3976, 0.3831, 0.3976, 0.2806, 0.3976, 0.3831, 0.3976, 0.2806, 0.3976, 0.3831, 0.3976, 0.2806, 0.6747, 0.3718, 0.3027, 0.7194, 0.3253, 0.3718, 0.3027, 0.7194, 0.6747, 0.3718, 0.6973, 0.7194, 0.6973, 0.7194, 0.3027, 0.7194, 0.3027, 0.7194, 0.3027, 0.7194, 0.6973, 0.7194, 0.6973, 0.7194, 0.6973, 0.7194, 0.3253, 0.3718, 0.3027, 0.7194, 0.3253, 0.3718, 0.6973, 0.7194, 0.6747, 0.3718, 0.6747, 0.3718, 0.3253, 0.3718, 0.3253, 0.3718, 0.3253, 0.3718, 0.6747, 0.3718, 0.6747, 0.3718, 0.3976, 0.2806, 0.6097, 0.3831, 0.6097, 0.2806, 0.6097, 0.3831, 0.3976, 0.2806, 0.3976, 0.3831, 0.6097, 0.2806, 0.3976, 0.3831, 0.3976, 0.2806, 0.3976, 0.3831, 0.6097, 0.2806, 0.0, 1.0, 0.4127, 0.5168, 0.5612, 0.5355, 0.4078, 0.5355, 0.5612, 0.5355, 0.4127, 0.5168, 0.5661, 0.5168, 0.3764, 0.702, 0.3764, 0.7018, 0.3884, 0.6502, 0.4127, 0.5168, 0.3764, 0.7018, 0.3885, 0.6494, 0.3764, 0.7018, 0.4127, 0.5168, 0.3884, 0.6502, 0.4078, 0.5355, 0.3884, 0.6502, 0.4127, 0.5168, 0.2984, 0.6763, 0.4095, 0.6301, 0.2972, 0.6287, 0.4095, 0.6301, 0.2984, 0.6763, 0.0, 1.0, 0.3039, 0.6552, 0.4107, 0.6777, 0.2984, 0.6763, 0.4107, 0.6777, 0.3039, 0.6552, 0.4162, 0.6566, 0.3027, 0.6076, 0.4162, 0.6566, 0.3039, 0.6552, 0.4162, 0.6566, 0.3027, 0.6076, 0.415, 0.609, 0.2972, 0.6287, 0.415, 0.609, 0.3027, 0.6076, 0.415, 0.609, 0.2972, 0.6287, 0.4095, 0.6301, 0.2972, 0.6287, 0.3039, 0.6552, 0.2984, 0.6763, 0.3039, 0.6552, 0.2972, 0.6287, 0.3027, 0.6076, 0.4739, 0.7018, 0.3885, 0.6494, 0.3764, 0.7018, 0.3885, 0.6494, 0.4739, 0.7018, 0.5207, 0.6494, 0.5207, 0.6502, 0.3764, 0.702, 0.3884, 0.6502, 0.3764, 0.702, 0.5207, 0.6502, 0.4739, 0.702, 0.3885, 0.6494, 0.5661, 0.5168, 0.4127, 0.5168, 0.5661, 0.5168, 0.3885, 0.6494, 0.5207, 0.6494, 0.3764, 0.702, 0.4739, 0.7018, 0.3764, 0.7018, 0.4739, 0.7018, 0.3764, 0.702, 0.4739, 0.702, 0.4078, 0.5355, 0.5207, 0.6502, 0.3884, 0.6502, 0.5207, 0.6502, 0.4078, 0.5355, 0.5612, 0.5355, 0.5661, 0.5168, 0.5207, 0.6502, 0.5612, 0.5355, 0.5207, 0.6494, 0.5207, 0.6502, 0.5661, 0.5168, 0.5207, 0.6502, 0.5207, 0.6494, 0.4739, 0.702, 0.4739, 0.7018, 0.4739, 0.702, 0.5207, 0.6494, 0.4659, 0.5893, 0.429, 0.6785, 0.4659, 0.6785, 0.429, 0.6785, 0.4659, 0.5893, 0.429, 0.5893, 0.2928, 0.5893, 0.4131, 0.6785, 0.4167, 0.5893, 0.4131, 0.6785, 0.2928, 0.5893, 0.0, 1.0, 0.3552, 0.6785, 0.429, 0.5893, 0.3552, 0.5893, 0.429, 0.5893, 0.3552, 0.6785, 0.429, 0.6785, 0.5738, 0.5893, 0.6448, 0.6785, 0.6448, 0.5893, 0.6448, 0.6785, 0.5738, 0.5893, 0.5738, 0.6785, 0.6425, 0.5523, 0.4368, 0.6448, 0.6425, 0.6448, 0.4368, 0.6448, 0.6425, 0.5523, 0.4368, 0.5523, 0.5523, 0.3215, 0.6448, 0.4107, 0.6448, 0.3215, 0.6448, 0.4107, 0.5523, 0.3215, 0.5523, 0.4107, 0.5869, 0.6785, 0.7072, 0.5893, 0.5833, 0.5893, 0.7072, 0.5893, 0.5869, 0.6785, 0.7072, 0.6785, 0.4368, 0.4107, 0.6425, 0.3215, 0.4368, 0.3215, 0.6425, 0.3215, 0.4368, 0.4107, 0.6425, 0.4107, 0.2928, 0.5893, 0.4131, 0.6785, 0.4167, 0.5893, 0.4131, 0.6785, 0.2928, 0.5893, 0.2928, 0.6785, 0.5869, 0.6785, 0.7072, 0.5893, 0.5833, 0.5893, 0.7072, 0.5893, 0.5869, 0.6785, 0.7072, 0.6785, 0.4659, 0.6785, 0.5369, 0.5893, 0.4659, 0.5893, 0.5369, 0.5893, 0.4659, 0.6785, 0.5369, 0.6785, 0.5738, 0.6785, 0.5369, 0.5893, 0.5369, 0.6785, 0.5369, 0.5893, 0.5738, 0.6785, 0.5738, 0.5893, 0.5869, 0.3552, 0.7072, 0.429, 0.7072, 0.3552, 0.7072, 0.429, 0.5869, 0.3552, 0.5869, 0.429, 0.325, 0.3552, 0.5869, 0.429, 0.5869, 0.3552, 0.325, 0.5, 0.5869, 0.429, 0.325, 0.3552, 0.5869, 0.429, 0.325, 0.5, 0.5869, 0.4659, 0.5869, 0.5369, 0.5869, 0.4659, 0.325, 0.5, 0.7072, 0.5369, 0.5869, 0.4659, 0.5869, 0.5369, 0.5869, 0.4659, 0.7072, 0.5369, 0.7072, 0.4659, 0.5869, 0.5369, 0.325, 0.5, 0.5869, 0.5738, 0.325, 0.6448, 0.5869, 0.5738, 0.325, 0.5, 0.7072, 0.6448, 0.5869, 0.5738, 0.325, 0.6448, 0.5869, 0.5738, 0.7072, 0.6448, 0.7072, 0.5738, 0.2928, 0.4659, 0.2928, 0.5369, 0.4167, 0.4659, 0.4167, 0.5369, 0.4167, 0.4659, 0.2928, 0.5369, 0.2928, 0.5738, 0.2928, 0.6448, 0.4167, 0.5738, 0.5632, 0.6448, 0.4167, 0.5738, 0.2928, 0.6448, 0.5632, 0.5738, 0.4167, 0.5738, 0.5632, 0.6448, 0.4167, 0.5738, 0.5632, 0.5738, 0.4167, 0.5369, 0.4167, 0.5369, 0.5632, 0.5738, 0.4167, 0.4659, 0.5632, 0.3552, 0.4167, 0.4659, 0.5632, 0.5738, 0.4167, 0.4659, 0.5632, 0.3552, 0.4167, 0.429, 0.4167, 0.3552, 0.4167, 0.429, 0.5632, 0.3552, 0.4167, 0.429, 0.4167, 0.3552, 0.2928, 0.429, 0.2928, 0.3552, 0.2928, 0.429, 0.4167, 0.3552, 0.6448, 0.6785, 0.6448, 0.3215, 0.5, 0.6785, 0.3552, 0.3215, 0.5, 0.6785, 0.6448, 0.3215, 0.5, 0.6785, 0.3552, 0.3215, 0.3552, 0.6785, 0.2928, 0.5893, 0.2928, 0.6785, 0.5632, 0.5893, 0.675, 0.6785, 0.5632, 0.5893, 0.2928, 0.6785, 0.675, 0.3215, 0.5632, 0.5893, 0.675, 0.6785, 0.5632, 0.5893, 0.675, 0.3215, 0.5632, 0.4107, 0.3575, 0.3215, 0.5632, 0.4107, 0.675, 0.3215, 0.5632, 0.4107, 0.3575, 0.3215, 0.3575, 0.4107, 0.3575, 0.5523, 0.3575, 0.6448, 0.5632, 0.5523, 0.675, 0.6448, 0.5632, 0.5523, 0.3575, 0.6448, 0.675, 0.3552, 0.5632, 0.5523, 0.675, 0.6448, 0.5632, 0.5523, 0.675, 0.3552, 0.5632, 0.3552, 0.4368, 0.3215, 0.325, 0.3215, 0.4368, 0.5893, 0.325, 0.6785, 0.4368, 0.5893, 0.325, 0.3215, 0.5869, 0.6785, 0.4368, 0.5893, 0.325, 0.6785, 0.4368, 0.5893, 0.5869, 0.6785, 0.5833, 0.5893, 0.5833, 0.5893, 0.5869, 0.6785, 0.7072, 0.5893, 0.7072, 0.6785, 0.7072, 0.5893, 0.5869, 0.6785, 0.5523, 0.3215, 0.3552, 0.3215, 0.5523, 0.4107, 0.3552, 0.5893, 0.5523, 0.4107, 0.3552, 0.3215, 0.5738, 0.5893, 0.5523, 0.4107, 0.3552, 0.5893, 0.6448, 0.5893, 0.5523, 0.4107, 0.5738, 0.5893, 0.5523, 0.4107, 0.6448, 0.5893, 0.6448, 0.4107, 0.5612, 0.5355, 0.4127, 0.5168, 0.4078, 0.5355, 0.4127, 0.5168, 0.5612, 0.5355, 0.5661, 0.5168, 0.3764, 0.7018, 0.3764, 0.702, 0.3884, 0.6502, 0.4127, 0.5168, 0.3884, 0.6502, 0.4078, 0.5355, 0.3884, 0.6502, 0.4127, 0.5168, 0.3764, 0.7018, 0.3885, 0.6494, 0.3764, 0.7018, 0.4127, 0.5168, 0.4095, 0.6301, 0.2984, 0.6763, 0.2972, 0.6287, 0.2984, 0.6763, 0.4095, 0.6301, 0.0, 1.0, 0.4107, 0.6777, 0.3039, 0.6552, 0.2984, 0.6763, 0.3039, 0.6552, 0.4107, 0.6777, 0.4162, 0.6566, 0.4162, 0.6566, 0.3027, 0.6076, 0.3039, 0.6552, 0.3027, 0.6076, 0.4162, 0.6566, 0.415, 0.609, 0.415, 0.609, 0.2972, 0.6287, 0.3027, 0.6076, 0.2972, 0.6287, 0.415, 0.609, 0.4095, 0.6301, 0.3039, 0.6552, 0.2972, 0.6287, 0.2984, 0.6763, 0.2972, 0.6287, 0.3039, 0.6552, 0.3027, 0.6076, 0.3885, 0.6494, 0.4739, 0.7018, 0.3764, 0.7018, 0.4739, 0.7018, 0.3885, 0.6494, 0.5207, 0.6494, 0.3764, 0.702, 0.5207, 0.6502, 0.3884, 0.6502, 0.5207, 0.6502, 0.3764, 0.702, 0.4739, 0.702, 0.5661, 0.5168, 0.3885, 0.6494, 0.4127, 0.5168, 0.3885, 0.6494, 0.5661, 0.5168, 0.5207, 0.6494, 0.4739, 0.7018, 0.3764, 0.702, 0.3764, 0.7018, 0.3764, 0.702, 0.4739, 0.7018, 0.4739, 0.702, 0.5207, 0.6502, 0.4078, 0.5355, 0.3884, 0.6502, 0.4078, 0.5355, 0.5207, 0.6502, 0.5612, 0.5355, 0.5207, 0.6502, 0.5661, 0.5168, 0.5612, 0.5355, 0.5661, 0.5168, 0.5207, 0.6502, 0.5207, 0.6494, 0.4739, 0.702, 0.5207, 0.6494, 0.5207, 0.6502, 0.5207, 0.6494, 0.4739, 0.702, 0.4739, 0.7018, 0.429, 0.6785, 0.4659, 0.5893, 0.4659, 0.6785, 0.4659, 0.5893, 0.429, 0.6785, 0.429, 0.5893, 0.4131, 0.6785, 0.2928, 0.5893, 0.4167, 0.5893, 0.2928, 0.5893, 0.4131, 0.6785, 0.0, 1.0, 0.429, 0.5893, 0.3552, 0.6785, 0.3552, 0.5893, 0.3552, 0.6785, 0.429, 0.5893, 0.429, 0.6785, 0.6448, 0.6785, 0.5738, 0.5893, 0.6448, 0.5893, 0.5738, 0.5893, 0.6448, 0.6785, 0.5738, 0.6785, 0.4368, 0.6448, 0.6425, 0.5523, 0.6425, 0.6448, 0.6425, 0.5523, 0.4368, 0.6448, 0.4368, 0.5523, 0.6448, 0.4107, 0.5523, 0.3215, 0.6448, 0.3215, 0.5523, 0.3215, 0.6448, 0.4107, 0.5523, 0.4107, 0.7072, 0.5893, 0.5869, 0.6785, 0.5833, 0.5893, 0.5869, 0.6785, 0.7072, 0.5893, 0.7072, 0.6785, 0.6425, 0.3215, 0.4368, 0.4107, 0.4368, 0.3215, 0.4368, 0.4107, 0.6425, 0.3215, 0.6425, 0.4107, 0.4131, 0.6785, 0.2928, 0.5893, 0.4167, 0.5893, 0.2928, 0.5893, 0.4131, 0.6785, 0.2928, 0.6785, 0.7072, 0.5893, 0.5869, 0.6785, 0.5833, 0.5893, 0.5869, 0.6785, 0.7072, 0.5893, 0.7072, 0.6785, 0.5369, 0.5893, 0.4659, 0.6785, 0.4659, 0.5893, 0.4659, 0.6785, 0.5369, 0.5893, 0.5369, 0.6785, 0.5369, 0.5893, 0.5738, 0.6785, 0.5369, 0.6785, 0.5738, 0.6785, 0.5369, 0.5893, 0.5738, 0.5893, 0.2928, 0.5369, 0.4167, 0.4659, 0.4167, 0.5369, 0.4167, 0.4659, 0.2928, 0.5369, 0.2928, 0.4659, 0.4167, 0.3552, 0.2928, 0.429, 0.2928, 0.3552, 0.2928, 0.429, 0.4167, 0.3552, 0.4167, 0.429, 0.5632, 0.3552, 0.4167, 0.429, 0.4167, 0.3552, 0.4167, 0.429, 0.5632, 0.3552, 0.4167, 0.4659, 0.5632, 0.5738, 0.4167, 0.4659, 0.5632, 0.3552, 0.4167, 0.4659, 0.5632, 0.5738, 0.4167, 0.5369, 0.4167, 0.5369, 0.5632, 0.5738, 0.4167, 0.5738, 0.5632, 0.6448, 0.4167, 0.5738, 0.5632, 0.5738, 0.2928, 0.6448, 0.4167, 0.5738, 0.5632, 0.6448, 0.4167, 0.5738, 0.2928, 0.6448, 0.2928, 0.5738, 0.325, 0.5, 0.5869, 0.429, 0.5869, 0.4659, 0.325, 0.3552, 0.5869, 0.429, 0.325, 0.5, 0.5869, 0.3552, 0.5869, 0.429, 0.325, 0.3552, 0.5869, 0.429, 0.5869, 0.3552, 0.7072, 0.429, 0.7072, 0.3552, 0.7072, 0.429, 0.5869, 0.3552, 0.7072, 0.5738, 0.7072, 0.6448, 0.5869, 0.5738, 0.325, 0.6448, 0.5869, 0.5738, 0.7072, 0.6448, 0.325, 0.5, 0.5869, 0.5738, 0.325, 0.6448, 0.5869, 0.5738, 0.325, 0.5, 0.5869, 0.5369, 0.5869, 0.4659, 0.5869, 0.5369, 0.325, 0.5, 0.5869, 0.5369, 0.5869, 0.4659, 0.7072, 0.5369, 0.7072, 0.4659, 0.7072, 0.5369, 0.5869, 0.4659, 0.3552, 0.6785, 0.3552, 0.3215, 0.5, 0.6785, 0.6448, 0.3215, 0.5, 0.6785, 0.3552, 0.3215, 0.5, 0.6785, 0.6448, 0.3215, 0.6448, 0.6785, 0.4368, 0.5893, 0.325, 0.3215, 0.4368, 0.3215, 0.325, 0.3215, 0.4368, 0.5893, 0.325, 0.6785, 0.325, 0.6785, 0.4368, 0.5893, 0.5869, 0.6785, 0.5833, 0.5893, 0.5869, 0.6785, 0.4368, 0.5893, 0.7072, 0.5893, 0.5869, 0.6785, 0.5833, 0.5893, 0.5869, 0.6785, 0.7072, 0.5893, 0.7072, 0.6785, 0.3575, 0.4107, 0.3575, 0.3215, 0.5632, 0.4107, 0.675, 0.3215, 0.5632, 0.4107, 0.3575, 0.3215, 0.5632, 0.4107, 0.675, 0.3215, 0.5632, 0.5893, 0.675, 0.6785, 0.5632, 0.5893, 0.675, 0.3215, 0.2928, 0.6785, 0.5632, 0.5893, 0.675, 0.6785, 0.5632, 0.5893, 0.2928, 0.6785, 0.2928, 0.5893, 0.5632, 0.3552, 0.675, 0.3552, 0.5632, 0.5523, 0.675, 0.6448, 0.5632, 0.5523, 0.675, 0.3552, 0.3575, 0.6448, 0.5632, 0.5523, 0.675, 0.6448, 0.5632, 0.5523, 0.3575, 0.6448, 0.3575, 0.5523, 0.6448, 0.4107, 0.6448, 0.5893, 0.5523, 0.4107, 0.5738, 0.5893, 0.5523, 0.4107, 0.6448, 0.5893, 0.3552, 0.5893, 0.5523, 0.4107, 0.5738, 0.5893, 0.3552, 0.3215, 0.5523, 0.4107, 0.3552, 0.5893, 0.5523, 0.4107, 0.3552, 0.3215, 0.5523, 0.3215])
me_base_mesh_042.materials.append(mat_none)
me_base_mesh_042.use_remesh_preserve_volume = False
me_base_mesh_042.use_remesh_preserve_attributes = False
me_base_mesh_042.use_mirror_vertex_groups = False
me_base_mesh_042.update()
me_base_mesh_042.normals_split_custom_set([tuple(v) for v in zip(*[iter([0.9635, 0.2075, -0.1694, 0.9635, 0.2075, -0.1694, 0.9635, 0.2075, -0.1694, 0.7579, 0.4474, 0.4748, 0.7579, 0.4474, 0.4748, 0.7579, 0.4474, 0.4748, 0.6477, 0.5901, 0.4819, 0.6477, 0.5901, 0.4819, 0.6477, 0.5901, 0.4819, 0.7002, 0.714, 0.0, 0.7002, 0.714, 0.0, 0.7002, 0.714, 0.0, 0.7002, 0.714, 0.0, 0.7002, 0.714, 0.0, 0.7002, 0.714, 0.0, 0.7824, -0.2215, 0.5821, 0.7824, -0.2215, 0.5821, 0.7824, -0.2215, 0.5821, 0.7842, -0.2222, 0.5794, 0.7842, -0.2222, 0.5794, 0.7842, -0.2222, 0.5794, 0.7785, -0.6276, 0.0, 0.7785, -0.6276, 0.0, 0.7785, -0.6276, 0.0, 0.7785, -0.6276, 0.0, 0.7785, -0.6276, 0.0, 0.7785, -0.6276, 0.0, 0.7837, -0.2209, -0.5806, 0.7837, -0.2209, -0.5806, 0.7837, -0.2209, -0.5806, 0.7821, -0.2231, -0.5819, 0.7821, -0.2231, -0.5819, 0.7821, -0.2231, -0.5819, 1.247e-07, 0.6858, -0.7278, 7.442e-07, 0.6858, -0.7278, 0.0, 0.6858, -0.7278, 7.442e-07, 0.6858, -0.7278, 1.247e-07, 0.6858, -0.7278, 8.689e-07, 0.6858, -0.7278, 1.236e-06, 1.0, 0.0, 1.236e-06, 1.0, 0.0, 1.236e-06, 1.0, 0.0, 1.236e-06, 1.0, 0.0, 1.236e-06, 1.0, 0.0, 1.236e-06, 1.0, 0.0, 1.363e-06, 0.6858, 0.7278, 2.284e-07, 0.6858, 0.7278, 1.591e-06, 0.6858, 0.7278, 2.284e-07, 0.6858, 0.7278, 1.363e-06, 0.6858, 0.7278, 0.0, 0.6858, 0.7278, 0.0, -0.3557, 0.9346, 0.0, -0.3557, 0.9346, 0.0, -0.3557, 0.9346, 0.0, -0.3557, 0.9346, 0.0, -0.3557, 0.9346, 0.0, -0.3557, 0.9346, 0.0, -1.0, 0.0, 0.0, -1.0, 0.0, 0.0, -1.0, 0.0, 0.0, -1.0, 0.0, 0.0, -1.0, 0.0, 0.0, -1.0, 0.0, 0.0, -0.3557, -0.9346, 0.0, -0.3557, -0.9346, 0.0, -0.3557, -0.9346, 0.0, -0.3557, -0.9346, 0.0, -0.3557, -0.9346, 0.0, -0.3557, -0.9346, -0.6477, 0.5901, -0.4819, -0.6477, 0.5901, -0.4819, -0.6477, 0.5901, -0.4819, -0.7579, 0.4474, -0.4748, -0.7579, 0.4474, -0.4748, -0.7579, 0.4474, -0.4748, -0.7002, 0.714, 0.0, -0.7002, 0.714, 0.0, -0.7002, 0.714, 0.0, -0.7002, 0.714, 0.0, -0.7002, 0.714, 0.0, -0.7002, 0.714, 0.0, -0.7642, 0.4996, 0.408, -0.7642, 0.4996, 0.408, -0.7642, 0.4996, 0.408, -0.6993, 0.4903, 0.5203, -0.6993, 0.4903, 0.5203, -0.6993, 0.4903, 0.5203, -0.7821, -0.2231, 0.5819, -0.7821, -0.2231, 0.5819, -0.7821, -0.2231, 0.5819, -0.7837, -0.2209, 0.5806, -0.7837, -0.2209, 0.5806, -0.7837, -0.2209, 0.5806, -0.7785, -0.6276, 0.0, -0.7785, -0.6276, 0.0, -0.7785, -0.6276, 0.0, -0.7785, -0.6276, 0.0, -0.7785, -0.6276, 0.0, -0.7785, -0.6276, 0.0, -0.7842, -0.2222, -0.5794, -0.7842, -0.2222, -0.5794, -0.7842, -0.2222, -0.5794, -0.7824, -0.2215, -0.5821, -0.7824, -0.2215, -0.5821, -0.7824, -0.2215, -0.5821, 0.9184, 0.3956, 0.0, 0.9184, 0.3956, 0.0, 0.9184, 0.3956, 0.0, 0.6993, 0.4903, -0.5203, 0.6993, 0.4903, -0.5203, 0.6993, 0.4903, -0.5203, 0.7642, 0.4996, -0.408, 0.7642, 0.4996, -0.408, 0.7642, 0.4996, -0.408, -0.9827, -0.06627, -0.1728, -0.9827, -0.06627, -0.1728, -0.9827, -0.06627, -0.1728, 0.9635, 0.2075, 0.1694, 0.9635, 0.2075, 0.1694, 0.9635, 0.2075, 0.1694, -0.9816, -0.1908, 0.0, -0.9816, -0.1908, 0.0, -0.9816, -0.1908, 0.0, 0.9827, -0.06627, 0.1728, 0.9827, -0.06627, 0.1728, 0.9827, -0.06627, 0.1728, -0.9827, -0.06627, 0.1728, -0.9827, -0.06627, 0.1728, -0.9827, -0.06627, 0.1728, 0.9816, -0.1908, 0.0, 0.9816, -0.1908, 0.0, 0.9816, -0.1908, 0.0, -0.9635, 0.2075, 0.1694, -0.9635, 0.2075, 0.1694, -0.9635, 0.2075, 0.1694, 0.9827, -0.06627, -0.1728, 0.9827, -0.06627, -0.1728, 0.9827, -0.06627, -0.1728, -0.9184, 0.3956, 0.0, -0.9184, 0.3956, 0.0, -0.9184, 0.3956, 0.0, -0.9635, 0.2075, -0.1694, -0.9635, 0.2075, -0.1694, -0.9635, 0.2075, -0.1694, 0.0, 0.06652, -0.9978, 0.0, 0.06652, -0.9978, 0.0, 0.06652, -0.9978, 0.0, 0.06652, -0.9978, 0.0, 0.06652, -0.9978, 0.0, 0.06652, -0.9978, 0.0, 0.6402, -0.7682, 0.0, 0.6402, -0.7682, 0.0, 0.6402, -0.7682, 0.0, 0.6402, -0.7682, 0.0, 0.6402, -0.7682, 0.0, 0.6402, -0.7682, 0.0, 0.0, -1.0, 0.0, 0.0, -1.0, 0.0, 0.0, -1.0, 0.0, 0.0, -1.0, 0.0, 0.0, -1.0, 0.0, 0.0, -1.0, 1.0, 0.0, 0.0, 1.0, 0.0, 0.0, 1.0, 0.0, 0.0, 1.0, 0.0, 0.0, 1.0, 0.0, 0.0, 1.0, 0.0, 0.0, 1.0, 0.0, 0.0, 1.0, 0.0, 0.0, 1.0, 0.0, 0.0, 0.0, -1.0, 0.0, 0.0, -1.0, 0.0, 0.0, -1.0, 0.0, 0.0, -1.0, 0.0, 0.0, -1.0, 0.0, 0.0, -1.0, 0.0, 0.0, -1.0, 0.0, 0.0, -1.0, 0.0, 0.0, -1.0, -5.67e-07, 0.0, -1.0, -1.261e-06, 0.0, -1.0, -5.67e-07, 0.0, -1.0, 0.0, 0.0, -1.0, -5.685e-06, 0.0, -1.0, -5.67e-07, 0.0, -1.0, -1.261e-06, 0.0, -1.0, -5.67e-07, 0.0, -1.0, -5.685e-06, 0.0, -1.0, 0.0, 0.9638, 0.0, -0.2666, 0.9638, 0.0, -0.2666, 0.9638, 0.0, -0.2666, 0.9638, 0.0, -0.2666, 0.9638, 0.0, -0.2666, 0.9638, 0.0, -0.2666, -0.3846, 0.0, -0.9231, -0.3846, 0.0, -0.9231, -0.3846, 0.0, -0.9231, -0.4464, 0.05952, -0.8928, -0.4464, 0.05952, -0.8928, -0.4464, 0.05952, -0.8928, -1.0, 0.0, 0.0, -1.0, 0.0, 0.0, -1.0, 0.0, 0.0, -1.0, 0.0, 0.0, -1.0, 0.0, 0.0, -1.0, 0.0, 0.0, -1.0, 0.0, 0.0, -1.0, 0.0, 0.0, -1.0, 0.0, 0.0, -0.9689, 0.0, -0.2474, -0.9689, 0.0, -0.2474, -0.9689, 0.0, -0.2474, -0.9689, 0.0, -0.2474, -0.9689, 0.0, -0.2474, -0.9689, 0.0, -0.2474, 0.5991, 0.05326, -0.7989, 0.5991, 0.05326, -0.7989, 0.5991, 0.05326, -0.7989, 0.53, 0.0, -0.848, 0.53, 0.0, -0.848, 0.53, 0.0, -0.848, 0.0, 0.0, -1.0, 0.0, 0.0, -1.0, 0.0, 0.0, -1.0, 0.0, 0.0, -1.0, 0.0, 0.0, -1.0, 0.0, 0.0, -1.0, 1.0, 0.0, 0.0, 1.0, 0.0, 0.0, 1.0, 0.0, 0.0, 1.0, 0.0, 0.0, 1.0, 0.0, 0.0, 1.0, 0.0, 0.0, 0.0, 0.0, 1.0, 0.0, 0.0, 1.0, 0.0, 0.0, 1.0, 0.0, 0.0, 1.0, 0.0, 0.0, 1.0, 0.0, 0.0, 1.0, 0.0, 1.0, 0.0, 0.0, 1.0, 0.0, 0.0, 1.0, 0.0, 0.0, 1.0, 0.0, 0.0, 1.0, 0.0, 0.0, 1.0, 0.0, -1.0, 0.0, 0.0, -1.0, 0.0, 0.0, -1.0, 0.0, 0.0, -1.0, 0.0, 0.0, -1.0, 0.0, 0.0, -1.0, 0.0, 0.0, 0.0, 0.0, 1.0, 0.0, 0.0, 1.0, 0.0, 0.0, 1.0, 0.0, 0.0, 1.0, 0.0, 0.0, 1.0, 0.0, 0.0, 1.0, 0.0, 0.9339, -0.3576, 0.0, 0.9339, -0.3576, 0.0, 0.9339, -0.3576, 0.0, 0.9339, -0.3576, 0.0, 0.9339, -0.3576, 0.0, 0.9339, -0.3576, 0.0, 0.9997, 0.02498, 0.0, 0.9997, 0.02498, 0.0, 0.9997, 0.02498, 0.0, 0.9997, 0.02498, 0.0, 0.9997, 0.02498, 0.0, 0.9997, 0.02498, -0.01781, 0.9998, 0.0, -0.01781, 0.9998, 0.0, -0.01781, 0.9998, 0.0, -0.01781, 0.9998, 0.0, -0.01781, 0.9998, 0.0, -0.01781, 0.9998, 0.0, 0.0, 0.9997, -0.02498, 0.0, 0.9997, -0.02498, 0.0, 0.9997, -0.02498, 0.0, 0.9997, -0.02498, 0.0, 0.9997, -0.02498, 0.0, 0.9997, -0.02498, 0.01781, 0.9998, 0.0, 0.01781, 0.9998, 0.0, 0.01781, 0.9998, 0.0, 0.01781, 0.9998, 0.0, 0.01781, 0.9998, 0.0, 0.01781, 0.9998, 0.0, 0.0, 3.586e-06, 1.0, 0.0, 3.586e-06, 1.0, 0.0, 3.586e-06, 1.0, 0.0, 3.586e-06, 1.0, 0.0, 3.586e-06, 1.0, 0.0, 3.586e-06, 1.0, 0.0, -1.0, 0.0, 0.0, -1.0, 0.0, 0.0, -1.0, 0.0, 0.0, -1.0, 0.0, 0.0, -1.0, 0.0, 0.0, -1.0, 0.0, 0.0, 1.0, 0.0, 0.0, 1.0, 0.0, 0.0, 1.0, 0.0, 0.0, 1.0, 0.0, 0.0, 1.0, 0.0, 0.0, 1.0, 0.0, -1.0, -7.772e-08, 0.0, -1.0, -1.117e-07, 0.0, -1.0, 0.0, 0.0, -1.0, -1.117e-07, 0.0, -1.0, -7.772e-08, 0.0, -1.0, -1.894e-07, 0.0, 1.0, 0.0, 0.0, 1.0, 0.0, 0.0, 1.0, 0.0, 0.0, 1.0, 0.0, 0.0, 1.0, 0.0, 0.0, 1.0, 0.0, 0.0, 0.0, 0.0, -1.0, 0.0, 0.0, -1.0, 0.0, 0.0, -1.0, 0.0, 0.0, -1.0, 0.0, 0.0, -1.0, 0.0, 0.0, -1.0, 0.0, 1.0, 0.0, 0.0, 1.0, 0.0, 0.0, 1.0, 0.0, 0.0, 1.0, 0.0, 0.0, 1.0, 0.0, 0.0, 1.0, 0.0, 0.0, 0.004196, -1.0, 0.0, 0.004196, -1.0, 0.0, 0.004196, -1.0, 0.0, 0.004196, -1.0, 0.0, 0.004196, -1.0, 0.0, 0.004196, -1.0, 0.0, 0.06031, -0.9982, 0.0, 0.06031, -0.9982, 0.0, 0.06031, -0.9982, 0.0, 0.06031, -0.9982, 0.0, 0.06031, -0.9982, 0.0, 0.06031, -0.9982, 0.0, 0.06031, -0.9982, 0.0, 0.06031, -0.9982, 0.0, 0.06031, -0.9982, 0.0, 0.004196, -1.0, 0.0, 0.004196, -1.0, 0.0, 0.004196, -1.0, 0.0, -0.1328, 0.9911, 0.0, -0.1328, 0.9911, 0.0, -0.1328, 0.9911, 0.0, -0.1328, 0.9911, 0.0, -0.1328, 0.9911, 0.0, -0.1328, 0.9911, 0.0, -0.1328, 0.9911, 0.0, -0.1328, 0.9911, 0.0, -0.1328, 0.9911, 0.9915, -0.13, 0.0003147, 0.9915, -0.13, 0.0003169, 0.9915, -0.1299, 0.0001268, 0.9915, -0.1299, 0.0001744, 0.9915, -0.1299, 0.0001268, 0.9915, -0.13, 0.0003169, 0.9915, -0.1299, 0.0001268, 0.9915, -0.1299, 0.0001744, 0.9915, -0.1298, 0.0, 0.0, 0.3261, 0.9453, 6.447e-07, 0.3261, 0.9453, 2.586e-07, 0.3261, 0.9453, 1.351e-07, 0.3261, 0.9453, 2.586e-07, 0.3261, 0.9453, 6.447e-07, 0.3261, 0.9453, 2.586e-07, 0.3261, 0.9453, 1.351e-07, 0.3261, 0.9453, 0.0, 0.3261, 0.9453, 0.9282, 0.3722, -0.0006698, 0.9282, 0.3722, -0.0006711, 0.9283, 0.3718, -0.000405, 0.9283, 0.3719, -0.0004848, 0.9283, 0.3718, -0.000405, 0.9282, 0.3722, -0.0006711, 0.9283, 0.3718, -0.000405, 0.9283, 0.3719, -0.0004848, 0.9285, 0.3713, 0.0, -0.9863, -0.1649, 0.0003828, -0.9863, -0.1649, 0.0003853, -0.9863, -0.1651, 0.0001531, -0.9863, -0.1651, 0.0002152, -0.9863, -0.1651, 0.0001531, -0.9863, -0.1649, 0.0003853, -0.9863, -0.1651, 0.0001531, -0.9863, -0.1651, 0.0002152, -0.9863, -0.1652, 0.0, -0.9035, 0.4287, -0.0007848, -0.9035, 0.4287, -0.0007844, -0.9035, 0.4287, -0.0007845, -0.9035, 0.4287, -0.0007842, -0.9035, 0.4287, -0.0007845, -0.9035, 0.4287, -0.0007844, -0.9029, 0.4299, 0.0, -0.9029, 0.4299, 0.0, -0.9029, 0.4299, 0.0, 0.0, 0.06651, -0.9978, 0.0, 0.06651, -0.9978, 0.0, 0.06651, -0.9978, 0.0, 0.06651, -0.9978, 0.0, 0.06651, -0.9978, 0.0, 0.06651, -0.9978, 0.0, 0.6402, -0.7682, 0.0, 0.6402, -0.7682, 0.0, 0.6402, -0.7682, 0.0, 0.6402, -0.7682, 0.0, 0.6402, -0.7682, 0.0, 0.6402, -0.7682, 0.0, 0.0, -1.0, 0.0, 0.0, -1.0, 0.0, 0.0, -1.0, 0.0, 0.0, -1.0, 0.0, 0.0, -1.0, 0.0, 0.0, -1.0, -1.0, 0.0, 0.0, -1.0, 0.0, 0.0, -1.0, 0.0, 0.0, -1.0, 0.0, 0.0, -1.0, 0.0, 0.0, -1.0, 0.0, 0.0, -1.0, 0.0, 0.0, -1.0, 0.0, 0.0, -1.0, 0.0, 0.0, -0.9638, 0.0, -0.2666, -0.9638, 0.0, -0.2666, -0.9638, 0.0, -0.2666, -0.9638, 0.0, -0.2666, -0.9638, 0.0, -0.2666, -0.9638, 0.0, -0.2666, 0.3846, 0.0, -0.9231, 0.3846, 0.0, -0.9231, 0.3846, 0.0, -0.9231, 0.4464, 0.05952, -0.8928, 0.4464, 0.05952, -0.8928, 0.4464, 0.05952, -0.8928, 1.0, 0.0, 0.0, 1.0, 0.0, 0.0, 1.0, 0.0, 0.0, 1.0, 0.0, 0.0, 1.0, 0.0, 0.0, 1.0, 0.0, 0.0, 1.0, 0.0, 0.0, 1.0, 0.0, 0.0, 1.0, 0.0, 0.0, 0.0, -1.0, 0.0, 0.0, -1.0, -2.843e-06, 0.0, -1.0, 3.651e-07, 0.0, -1.0, -6.303e-07, 0.0, -1.0, 3.651e-07, 0.0, -1.0, -2.843e-06, 0.0, -1.0, 2.024e-07, 0.0, -1.0, 3.651e-07, 0.0, -1.0, -6.303e-07, 0.0, -1.0, 3.651e-07, 0.0, -1.0, 2.024e-07, 0.0, -1.0, 5.406e-07, 0.0, -1.0, 0.0, 0.0, -1.0, 5.406e-07, 0.0, -1.0, 2.024e-07, 0.0, -1.0, 5.406e-07, 0.0, -1.0, 0.0, 0.0, -1.0, 0.0, 0.9689, 0.0, -0.2474, 0.9689, 0.0, -0.2474, 0.9689, 0.0, -0.2474, 0.9689, 0.0, -0.2474, 0.9689, 0.0, -0.2474, 0.9689, 0.0, -0.2474, -0.5991, 0.05325, -0.7989, -0.5991, 0.05325, -0.7989, -0.5991, 0.05325, -0.7989, -0.53, 0.0, -0.848, -0.53, 0.0, -0.848, -0.53, 0.0, -0.848, 0.0, 0.0, -1.0, 0.0, 0.0, -1.0, 0.0, 0.0, -1.0, 0.0, 0.0, -1.0, 0.0, 0.0, -1.0, 0.0, 0.0, -1.0, -1.0, 0.0, 0.0, -1.0, 0.0, 0.0, -1.0, 0.0, 0.0, -1.0, 0.0, 0.0, -1.0, 0.0, 0.0, -1.0, 0.0, 0.0, 0.0, 0.0, 1.0, 0.0, 0.0, 1.0, 0.0, 0.0, 1.0, 0.0, 0.0, 1.0, 0.0, 0.0, 1.0, 0.0, 0.0, 1.0, 0.0, 1.0, 0.0, 0.0, 1.0, 0.0, 0.0, 1.0, 0.0, 0.0, 1.0, 0.0, 0.0, 1.0, 0.0, 0.0, 1.0, 0.0, 1.0, 0.0, 0.0, 1.0, 0.0, 0.0, 1.0, 0.0, 0.0, 1.0, 0.0, 0.0, 1.0, 0.0, 0.0, 1.0, 0.0, 0.0, 0.0, 0.0, 1.0, 0.0, 0.0, 1.0, 0.0, 0.0, 1.0, 0.0, 0.0, 1.0, 0.0, 0.0, 1.0, 0.0, 0.0, 1.0, 0.0, 0.9339, -0.3576, 0.0, 0.9339, -0.3576, 0.0, 0.9339, -0.3576, 0.0, 0.9339, -0.3576, 0.0, 0.9339, -0.3576, 0.0, 0.9339, -0.3576, -0.01781, 0.9998, 0.0, -0.01781, 0.9998, 0.0, -0.01781, 0.9998, 0.0, 0.0, 0.9997, -0.02498, 0.0, 0.9997, -0.02498, 0.0, 0.9997, -0.02498, 0.0, 0.9997, -0.02498, 0.0, 0.9997, -0.02498, 0.0, 0.9997, -0.02498, 0.01781, 0.9998, 0.0, 0.01781, 0.9998, 0.0, 0.01781, 0.9998, 0.0, 0.01781, 0.9998, 0.0, 0.01781, 0.9998, 0.0, 0.01781, 0.9998, 0.0, 0.0, 0.9997, 0.02498, 0.0, 0.9997, 0.02498, 0.0, 0.9997, 0.02498, 0.0, 0.9997, 0.02498, 0.0, 0.9997, 0.02498, 0.0, 0.9997, 0.02498, -0.01781, 0.9998, 0.0, -0.01781, 0.9998, 0.0, -0.01781, 0.9998, 0.0, 0.0, -0.05347, 0.9986, 0.0, -0.05347, 0.9986, 0.0, -0.05347, 0.9986, 0.0, -0.05347, 0.9986, 0.0, -0.05347, 0.9986, 0.0, -0.05347, 0.9986, 0.0, -0.05347, -0.9986, 0.0, -0.05347, -0.9986, 0.0, -0.05347, -0.9986, 0.0, -0.05347, -0.9986, 0.0, -0.05347, -0.9986, 0.0, -0.05347, -0.9986, 0.0, 0.0, -1.0, 0.0, 0.0, -1.0, 0.0, 0.0, -1.0, 0.0, 0.0, -1.0, 0.0, 0.0, -1.0, 0.0, 0.0, -1.0, 0.0, 0.0, 1.0, 0.0, 0.0, 1.0, 0.0, 0.0, 1.0, 0.0, 0.0, 1.0, 0.0, 0.0, 1.0, 0.0, 0.0, 1.0, 1.0, -1.111e-08, 0.0, 1.0, -1.773e-08, 0.0, 1.0, 2.73e-08, 0.0, 1.0, -1.773e-08, 0.0, 1.0, -1.111e-08, 0.0, 1.0, -5.317e-08, 0.0, 0.0, 1.0, 0.0, 0.0, 1.0, 0.0, 0.0, 1.0, 0.0, 0.0, 1.0, 0.0, 0.0, 1.0, 0.0, 0.0, 1.0, 0.0, -1.0, -9.677e-08, 0.0, -1.0, -8.416e-08, 0.0, -1.0, -1.643e-07, 0.0, -1.0, -8.416e-08, 0.0, -1.0, -9.677e-08, 0.0, -1.0, -1.092e-08, 0.0, 0.0, -1.0, 0.0, 0.0, -1.0, 0.0, 0.0, -1.0, 0.0, 0.0, -1.0, 0.0, 0.0, -1.0, 0.0, 0.0, -1.0, 0.0, -1.0, 0.0, 0.0, -1.0, 0.0, 0.0, -1.0, 0.0, 0.0, -1.0, 0.0, 0.0, -1.0, 0.0, 0.0, -1.0, 0.0, 0.0, 1.0, 0.0, 0.0, 1.0, 0.0, 0.0, 1.0, 0.0, 0.0, 1.0, 0.0, 0.0, 1.0, 0.0, 0.0, 1.0, 0.0, 0.0, 0.02631, -0.8574, -0.514, 0.02632, -0.8574, -0.514, 0.02632, -0.8574, -0.514, 0.02632, -0.8574, -0.514, 0.02631, -0.8574, -0.514, 0.02631, -0.8574, -0.514, 0.9853, -0.1707, 0.008273, 0.9853, -0.1707, 0.008273, 0.9853, -0.1707, 0.008273, 0.9866, -0.1533, 0.05654, 0.9866, -0.1533, 0.05654, 0.9866, -0.1533, 0.05654, 0.9893, -0.1458, 0.006871, 0.9893, -0.1458, 0.006871, 0.9893, -0.1458, 0.006871, 0.9905, -0.1331, 0.0354, 0.9905, -0.1331, 0.0354, 0.9905, -0.1331, 0.0354, 2.925e-05, 4.355e-05, 1.0, 2.768e-05, 4.648e-05, 1.0, 3.12e-05, 3.995e-05, 1.0, 2.768e-05, 4.648e-05, 1.0, 2.925e-05, 4.355e-05, 1.0, 2.574e-05, 5.008e-05, 1.0, -8.35e-05, 1.0, -4.349e-05, -8.533e-05, 1.0, -4.645e-05, -8.125e-05, 1.0, -3.984e-05, -8.533e-05, 1.0, -4.645e-05, -8.35e-05, 1.0, -4.349e-05, -8.759e-05, 1.0, -5.009e-05, -2.698e-05, -4.372e-05, -1.0, -2.875e-05, -4.631e-05, -1.0, -2.48e-05, -4.054e-05, -1.0, -2.875e-05, -4.631e-05, -1.0, -2.698e-05, -4.372e-05, -1.0, -3.093e-05, -4.949e-05, -1.0, 8.532e-05, -1.0, 4.36e-05, 8.352e-05, -1.0, 4.646e-05, 8.754e-05, -1.0, 4.008e-05, 8.352e-05, -1.0, 4.646e-05, 8.532e-05, -1.0, 4.36e-05, 8.13e-05, -1.0, 4.998e-05, 1.0, 7.902e-05, -2.981e-05, 1.0, 7.902e-05, -2.981e-05, 1.0, 7.902e-05, -2.981e-05, 1.0, 7.902e-05, -2.981e-05, 1.0, 7.902e-05, -2.981e-05, 1.0, 7.902e-05, -2.981e-05, -0.06772, 0.3566, 0.9318, -0.06772, 0.3566, 0.9318, -0.06772, 0.3566, 0.9318, -0.06772, 0.3566, 0.9318, -0.06772, 0.3566, 0.9318, -0.06772, 0.3566, 0.9318, 0.04362, 0.9341, -0.3543, 0.04362, 0.9341, -0.3543, 0.04362, 0.9341, -0.3543, 0.04362, 0.9341, -0.3543, 0.04362, 0.9341, -0.3543, 0.04362, 0.9341, -0.3543, -0.07873, -0.4085, 0.9094, -0.07873, -0.4085, 0.9094, -0.07873, -0.4085, 0.9094, -0.07873, -0.4085, 0.9094, -0.07873, -0.4085, 0.9094, -0.07873, -0.4085, 0.9094, -0.01719, 0.9119, 0.4101, -0.01719, 0.9119, 0.4101, -0.01719, 0.9119, 0.4101, -0.01719, 0.9119, 0.4101, -0.01719, 0.9119, 0.4101, -0.01719, 0.9119, 0.4101, 0.07872, 0.4091, -0.9091, 0.07872, 0.4091, -0.9091, 0.07872, 0.4091, -0.9091, 0.07872, 0.4091, -0.9091, 0.07872, 0.4091, -0.9091, 0.07872, 0.4091, -0.9091, -0.9692, 0.244, 0.03399, -0.9692, 0.244, 0.03399, -0.9692, 0.244, 0.03399, -0.9705, 0.2399, 0.02408, -0.9705, 0.2399, 0.02408, -0.9705, 0.2399, 0.02408, -0.8399, 0.5182, 0.161, -0.8399, 0.5183, 0.1611, -0.8399, 0.5183, 0.1611, -0.8399, 0.5183, 0.1612, -0.8399, 0.5183, 0.1611, -0.8399, 0.5183, 0.1611, -0.1221, -0.7778, -0.6166, -0.1221, -0.7778, -0.6166, -0.1221, -0.7778, -0.6166, -0.1221, -0.7778, -0.6166, -0.1221, -0.7778, -0.6166, -0.1221, -0.7778, -0.6166, 0.09417, 0.6094, -0.7873, 0.09417, 0.6094, -0.7873, 0.09417, 0.6094, -0.7873, 0.09417, 0.6094, -0.7873, 0.09417, 0.6094, -0.7873, 0.09417, 0.6094, -0.7873, -0.1615, -0.771, -0.6161, -0.1615, -0.771, -0.6161, -0.1615, -0.771, -0.6161, -0.1615, -0.771, -0.6161, -0.1615, -0.771, -0.6161, -0.1615, -0.771, -0.6161, -0.1615, -0.771, -0.6161, -0.1615, -0.771, -0.6161, -0.1615, -0.771, -0.6161, -0.1615, -0.771, -0.6161, -0.1615, -0.771, -0.6161, -0.1615, -0.771, -0.6161, -0.9824, 0.1852, 0.02582, -0.9824, 0.1852, 0.02582, -0.9824, 0.1852, 0.02581, -0.9824, 0.1852, 0.02582, -0.9824, 0.1852, 0.02582, -0.9824, 0.1852, 0.02583, -0.1615, -0.771, -0.6161, -0.1615, -0.771, -0.6161, -0.1615, -0.771, -0.6161, -0.1615, -0.771, -0.6161, -0.1615, -0.771, -0.6161, -0.1615, -0.771, -0.6161, -0.09417, -0.6094, 0.7873, -0.09417, -0.6094, 0.7873, -0.09417, -0.6094, 0.7873, -0.09417, -0.6094, 0.7873, -0.09417, -0.6094, 0.7873, -0.09416, -0.6094, 0.7873, -0.09417, -0.6094, 0.7873, -0.09417, -0.6094, 0.7873, -0.09417, -0.6094, 0.7873, -0.09417, -0.6094, 0.7873, -0.09417, -0.6094, 0.7873, -0.09417, -0.6094, 0.7873, 0.09417, 0.6094, -0.7873, 0.09417, 0.6094, -0.7873, 0.09417, 0.6094, -0.7873, 0.09417, 0.6094, -0.7873, 0.09417, 0.6094, -0.7873, 0.09416, 0.6094, -0.7873, -0.09417, -0.6094, 0.7873, -0.09417, -0.6094, 0.7873, -0.09417, -0.6094, 0.7873, -0.09417, -0.6094, 0.7873, -0.09417, -0.6094, 0.7873, -0.09417, -0.6094, 0.7873, -0.1615, -0.771, -0.6161, -0.1615, -0.771, -0.6161, -0.1615, -0.771, -0.6161, -0.1615, -0.771, -0.6161, -0.1615, -0.771, -0.6161, -0.1615, -0.771, -0.6161, -0.1221, -0.7778, -0.6166, -0.1221, -0.7778, -0.6166, -0.1221, -0.7778, -0.6166, -0.1221, -0.7778, -0.6166, -0.1221, -0.7778, -0.6166, -0.1221, -0.7778, -0.6166, -0.9824, 0.1852, 0.02583, -0.9824, 0.1852, 0.02582, -0.9824, 0.1852, 0.02582, -0.9824, 0.1852, 0.02582, -0.9824, 0.1852, 0.02583, -0.9824, 0.1852, 0.02582, -0.9824, 0.1852, 0.02582, -0.9824, 0.1852, 0.02582, -0.9824, 0.1852, 0.02583, -0.9824, 0.1852, 0.02582, -0.9824, 0.1852, 0.02582, -0.9824, 0.1852, 0.02582, -0.9824, 0.1852, 0.02582, -0.9824, 0.1852, 0.02582, -0.9824, 0.1852, 0.02582, -0.9824, 0.1852, 0.02582, -0.9824, 0.1852, 0.02582, -0.9824, 0.1852, 0.02582, -0.9824, 0.1852, 0.02583, -0.9824, 0.1852, 0.02582, -0.9824, 0.1852, 0.02582, -0.9824, 0.1852, 0.02582, -0.9824, 0.1852, 0.02583, -0.9824, 0.1852, 0.02582, -0.9824, 0.1852, 0.02582, -0.9824, 0.1852, 0.02582, -0.9824, 0.1852, 0.02582, -0.9824, 0.1852, 0.02582, -0.9824, 0.1852, 0.02582, -0.9824, 0.1852, 0.02582, -0.9824, 0.1852, 0.02582, -0.9824, 0.1852, 0.02582, -0.9824, 0.1852, 0.02582, -0.9824, 0.1852, 0.02582, -0.9824, 0.1852, 0.02582, -0.9824, 0.1852, 0.02582, 0.9824, -0.1852, -0.02582, 0.9824, -0.1852, -0.02582, 0.9824, -0.1852, -0.02582, 0.9824, -0.1852, -0.02582, 0.9824, -0.1852, -0.02582, 0.9824, -0.1852, -0.02582, 0.9824, -0.1852, -0.02582, 0.9824, -0.1852, -0.02582, 0.9824, -0.1852, -0.02582, 0.9824, -0.1852, -0.02582, 0.9824, -0.1852, -0.02582, 0.9824, -0.1852, -0.02582, 0.9824, -0.1852, -0.02582, 0.9824, -0.1852, -0.02582, 0.9824, -0.1852, -0.02582, 0.9824, -0.1852, -0.02582, 0.9824, -0.1852, -0.02582, 0.9824, -0.1852, -0.02582, 0.9824, -0.1852, -0.02582, 0.9824, -0.1852, -0.02582, 0.9824, -0.1852, -0.02582, 0.9824, -0.1852, -0.02582, 0.9824, -0.1852, -0.02582, 0.9824, -0.1852, -0.02582, 0.9824, -0.1852, -0.02582, 0.9824, -0.1852, -0.02582, 0.9824, -0.1852, -0.02582, 0.9824, -0.1852, -0.02582, 0.9824, -0.1852, -0.02582, 0.9824, -0.1852, -0.02582, 0.9824, -0.1852, -0.02582, 0.9824, -0.1852, -0.02582, 0.9824, -0.1852, -0.02582, 0.9824, -0.1852, -0.02582, 0.9824, -0.1852, -0.02582, 0.9824, -0.1852, -0.02582, 0.1615, 0.771, 0.6161, 0.1615, 0.771, 0.6161, 0.1615, 0.771, 0.6161, 0.1615, 0.771, 0.6161, 0.1615, 0.771, 0.6161, 0.1615, 0.771, 0.6161, 0.1615, 0.771, 0.6161, 0.1615, 0.771, 0.6161, 0.1615, 0.771, 0.6161, 0.09417, 0.6094, -0.7873, 0.09417, 0.6094, -0.7873, 0.09417, 0.6094, -0.7873, 0.09417, 0.6094, -0.7873, 0.09417, 0.6094, -0.7873, 0.09417, 0.6094, -0.7873, 0.09417, 0.6094, -0.7873, 0.09417, 0.6094, -0.7873, 0.09417, 0.6094, -0.7873, 0.09417, 0.6094, -0.7873, 0.09417, 0.6094, -0.7873, 0.09417, 0.6094, -0.7873, 0.09417, 0.6094, -0.7873, 0.09417, 0.6094, -0.7873, 0.09417, 0.6094, -0.7873, 0.09417, 0.6094, -0.7873, 0.09417, 0.6094, -0.7873, 0.09418, 0.6094, -0.7873, 0.9824, -0.1852, -0.02582, 0.9824, -0.1852, -0.02582, 0.9824, -0.1852, -0.02582, 0.9824, -0.1852, -0.02582, 0.9824, -0.1852, -0.02582, 0.9824, -0.1852, -0.02582, 0.9824, -0.1852, -0.02582, 0.9824, -0.1852, -0.02582, 0.9824, -0.1852, -0.02582, 0.9824, -0.1852, -0.02582, 0.9824, -0.1852, -0.02582, 0.9824, -0.1852, -0.02582, -0.09417, -0.6094, 0.7873, -0.09417, -0.6094, 0.7873, -0.09417, -0.6094, 0.7873, -0.09417, -0.6094, 0.7873, -0.09417, -0.6094, 0.7873, -0.09417, -0.6094, 0.7873, -0.09417, -0.6094, 0.7873, -0.09417, -0.6094, 0.7873, -0.09417, -0.6094, 0.7873, -0.09417, -0.6094, 0.7873, -0.09417, -0.6094, 0.7873, -0.09417, -0.6094, 0.7873, -0.09417, -0.6094, 0.7873, -0.09417, -0.6094, 0.7873, -0.09417, -0.6094, 0.7873, -0.09417, -0.6094, 0.7873, -0.09417, -0.6094, 0.7873, -0.09417, -0.6094, 0.7873, -0.1615, -0.771, -0.6161, -0.1615, -0.771, -0.6161, -0.1615, -0.771, -0.6161, -0.1615, -0.771, -0.6161, -0.1615, -0.771, -0.6161, -0.1615, -0.771, -0.6161, -0.1615, -0.771, -0.6161, -0.1615, -0.771, -0.6161, -0.1615, -0.771, -0.6161, -0.1615, -0.771, -0.6161, -0.1615, -0.771, -0.6161, -0.1615, -0.771, -0.6161, -0.1615, -0.771, -0.6161, -0.1615, -0.771, -0.6161, -0.1615, -0.771, -0.6161, -0.02629, -0.08795, -0.9958, -0.02629, -0.08796, -0.9958, -0.02629, -0.08795, -0.9958, -0.02629, -0.08796, -0.9958, -0.02629, -0.08795, -0.9958, -0.02629, -0.08796, -0.9958, -0.9853, -0.1071, -0.1333, -0.9853, -0.1071, -0.1333, -0.9853, -0.1071, -0.1333, -0.9905, -0.1069, -0.08689, -0.9905, -0.1069, -0.08689, -0.9905, -0.1069, -0.08689, -0.9893, -0.09127, -0.1139, -0.9893, -0.09127, -0.1139, -0.9893, -0.09127, -0.1139, -0.9866, -0.1359, -0.09082, -0.9866, -0.1359, -0.09082, -0.9866, -0.1359, -0.09082, 2.93e-06, -0.8091, 0.5877, 2.661e-06, -0.8091, 0.5877, 2.33e-06, -0.8091, 0.5877, 2.661e-06, -0.8091, 0.5877, 2.93e-06, -0.8091, 0.5877, 3.262e-06, -0.8091, 0.5877, 3.635e-05, 0.5877, 0.8091, 3.635e-05, 0.5877, 0.8091, 3.635e-05, 0.5877, 0.8091, 3.635e-05, 0.5877, 0.8091, 3.635e-05, 0.5877, 0.8091, 3.635e-05, 0.5877, 0.8091, -2.962e-06, 0.8091, -0.5877, -3.096e-06, 0.8091, -0.5877, -3.262e-06, 0.8091, -0.5877, -3.096e-06, 0.8091, -0.5877, -2.962e-06, 0.8091, -0.5877, -2.796e-06, 0.8091, -0.5877, -3.635e-05, -0.5877, -0.8091, -3.635e-05, -0.5877, -0.8091, -3.635e-05, -0.5877, -0.8091, -3.635e-05, -0.5877, -0.8091, -3.635e-05, -0.5877, -0.8091, -3.635e-05, -0.5877, -0.8091, -1.0, 2.348e-05, 3.232e-05, -1.0, 2.348e-05, 3.232e-05, -1.0, 2.348e-05, 3.232e-05, -1.0, 2.348e-05, 3.232e-05, -1.0, 2.348e-05, 3.232e-05, -1.0, 2.348e-05, 3.232e-05, 0.06774, -0.5444, 0.8361, 0.06773, -0.5444, 0.8361, 0.06774, -0.5444, 0.8361, 0.06773, -0.5444, 0.8361, 0.06774, -0.5444, 0.8361, 0.06773, -0.5444, 0.8361, -0.04367, 0.8356, 0.5477, -0.04367, 0.8356, 0.5477, -0.04367, 0.8356, 0.5477, -0.04367, 0.8356, 0.5477, -0.04367, 0.8356, 0.5477, -0.04367, 0.8356, 0.5477, 0.07878, -0.9758, 0.2039, 0.07878, -0.9758, 0.2039, 0.07878, -0.9758, 0.2039, 0.07878, -0.9758, 0.2039, 0.07878, -0.9758, 0.2039, 0.07877, -0.9758, 0.2039, 0.01716, 0.204, 0.9788, 0.01716, 0.204, 0.9788, 0.01716, 0.204, 0.9788, 0.01716, 0.204, 0.9788, 0.01716, 0.204, 0.9788, 0.01716, 0.204, 0.9788, -0.07876, 0.976, -0.2032, -0.07876, 0.976, -0.2032, -0.07876, 0.976, -0.2032, -0.07876, 0.976, -0.2032, -0.07876, 0.976, -0.2032, -0.07877, 0.976, -0.2032, 0.9692, 0.1159, 0.2174, 0.9692, 0.1159, 0.2174, 0.9692, 0.1159, 0.2174, 0.9705, 0.1215, 0.2083, 0.9705, 0.1215, 0.2083, 0.9705, 0.1215, 0.2083, 0.8399, 0.1743, 0.514, 0.8399, 0.1743, 0.514, 0.8399, 0.1743, 0.514, 0.8398, 0.1742, 0.5141, 0.8398, 0.1742, 0.5141, 0.8398, 0.1742, 0.5141, -0.1118, 0.07269, -0.9911, -0.1118, 0.07269, -0.9911, -0.1118, 0.07269, -0.9911, -0.1118, 0.07269, -0.9911, -0.1118, 0.07269, -0.9911, -0.1118, 0.07269, -0.9911, 0.05986, 0.996, 0.06631, 0.05986, 0.996, 0.06631, 0.05986, 0.996, 0.06631, 0.05986, 0.996, 0.06631, 0.05986, 0.996, 0.06631, 0.05987, 0.996, 0.0663, -0.07202, 0.07056, -0.9949, -0.07202, 0.07056, -0.9949, -0.07203, 0.07055, -0.9949, -0.07202, 0.07056, -0.9949, -0.07202, 0.07056, -0.9949, -0.07201, 0.07057, -0.9949, -0.07203, 0.07056, -0.9949, -0.07203, 0.07056, -0.9949, -0.07203, 0.07056, -0.9949, -0.07203, 0.07056, -0.9949, -0.07203, 0.07056, -0.9949, -0.07203, 0.07056, -0.9949, 0.9956, -0.05478, -0.07596, 0.9956, -0.05478, -0.07596, 0.9956, -0.05478, -0.07596, 0.9956, -0.05478, -0.07596, 0.9956, -0.05478, -0.07596, 0.9956, -0.05478, -0.07596, -0.07202, 0.07056, -0.9949, -0.07202, 0.07056, -0.9949, -0.07203, 0.07057, -0.9949, -0.07202, 0.07056, -0.9949, -0.07202, 0.07056, -0.9949, -0.07201, 0.07056, -0.9949, -0.05986, -0.996, -0.06631, -0.05986, -0.996, -0.06631, -0.05986, -0.996, -0.06631, -0.05986, -0.996, -0.06631, -0.05986, -0.996, -0.06631, -0.05987, -0.996, -0.0663, -0.05987, -0.996, -0.06631, -0.05987, -0.996, -0.06631, -0.05987, -0.996, -0.06631, -0.05987, -0.996, -0.06631, -0.05987, -0.996, -0.06631, -0.05987, -0.996, -0.06631, 0.05987, 0.996, 0.06631, 0.05986, 0.996, 0.06631, 0.05987, 0.996, 0.0663, 0.05986, 0.996, 0.06631, 0.05987, 0.996, 0.06631, 0.05986, 0.996, 0.06631, -0.05987, -0.996, -0.06631, -0.05986, -0.996, -0.06631, -0.05986, -0.996, -0.06631, -0.05986, -0.996, -0.06631, -0.05987, -0.996, -0.06631, -0.05987, -0.996, -0.0663, -0.07203, 0.07056, -0.9949, -0.07203, 0.07056, -0.9949, -0.07203, 0.07056, -0.9949, -0.07203, 0.07056, -0.9949, -0.07203, 0.07056, -0.9949, -0.07203, 0.07056, -0.9949, -0.1118, 0.07269, -0.9911, -0.1118, 0.0727, -0.9911, -0.1118, 0.07271, -0.9911, -0.1118, 0.0727, -0.9911, -0.1118, 0.07269, -0.9911, -0.1118, 0.07269, -0.9911, -0.9956, 0.05478, 0.07596, -0.9956, 0.05479, 0.07596, -0.9956, 0.05478, 0.07596, -0.9956, 0.05479, 0.07596, -0.9956, 0.05478, 0.07596, -0.9956, 0.05478, 0.07596, -0.9956, 0.05478, 0.07596, -0.9956, 0.05478, 0.07596, -0.9956, 0.05478, 0.07596, -0.9956, 0.05478, 0.07596, -0.9956, 0.05478, 0.07596, -0.9956, 0.05479, 0.07596, -0.9956, 0.05479, 0.07595, -0.9956, 0.05479, 0.07596, -0.9956, 0.05478, 0.07596, -0.9956, 0.05479, 0.07596, -0.9956, 0.05479, 0.07595, -0.9956, 0.05479, 0.07596, -0.9956, 0.05478, 0.07596, -0.9956, 0.05479, 0.07596, -0.9956, 0.05479, 0.07595, -0.9956, 0.05479, 0.07596, -0.9956, 0.05478, 0.07596, -0.9956, 0.05478, 0.07596, -0.9956, 0.05478, 0.07596, -0.9956, 0.05478, 0.07596, -0.9956, 0.05478, 0.07596, -0.9956, 0.05478, 0.07596, -0.9956, 0.05478, 0.07596, -0.9956, 0.05478, 0.07596, -0.9956, 0.05478, 0.07596, -0.9956, 0.05478, 0.07596, -0.9956, 0.05478, 0.07596, -0.9956, 0.05478, 0.07596, -0.9956, 0.05478, 0.07596, -0.9956, 0.05478, 0.07596, 0.9956, -0.05479, -0.07596, 0.9956, -0.05478, -0.07596, 0.9956, -0.05479, -0.07596, 0.9956, -0.05479, -0.07596, 0.9956, -0.05478, -0.07596, 0.9956, -0.05479, -0.07596, 0.9956, -0.05478, -0.07596, 0.9956, -0.05478, -0.07596, 0.9956, -0.05479, -0.07596, 0.9956, -0.05478, -0.07596, 0.9956, -0.05478, -0.07596, 0.9956, -0.05478, -0.07596, 0.9956, -0.05478, -0.07596, 0.9956, -0.05478, -0.07596, 0.9956, -0.05478, -0.07596, 0.9956, -0.0548, -0.07597, 0.9956, -0.05479, -0.07596, 0.9956, -0.05479, -0.07596, 0.9956, -0.05478, -0.07596, 0.9956, -0.05479, -0.07596, 0.9956, -0.05479, -0.07596, 0.9956, -0.05479, -0.07596, 0.9956, -0.05479, -0.07596, 0.9956, -0.05478, -0.07596, 0.9956, -0.05479, -0.07596, 0.9956, -0.05479, -0.07596, 0.9956, -0.05479, -0.07596, 0.9956, -0.05479, -0.07596, 0.9956, -0.05479, -0.07596, 0.9956, -0.05479, -0.07596, 0.9956, -0.05479, -0.07596, 0.9956, -0.05479, -0.07596, 0.9956, -0.05478, -0.07596, 0.9956, -0.05478, -0.07596, 0.9956, -0.05478, -0.07596, 0.9956, -0.05479, -0.07596, 0.07202, -0.07056, 0.9949, 0.07202, -0.07056, 0.9949, 0.07202, -0.07056, 0.9949, 0.07202, -0.07056, 0.9949, 0.07202, -0.07056, 0.9949, 0.07202, -0.07056, 0.9949, 0.07202, -0.07056, 0.9949, 0.07202, -0.07056, 0.9949, 0.07202, -0.07056, 0.9949, -0.05987, -0.996, -0.06631, -0.05987, -0.996, -0.0663, -0.05987, -0.996, -0.0663, -0.05987, -0.996, -0.0663, -0.05987, -0.996, -0.06631, -0.05987, -0.996, -0.06631, -0.05987, -0.996, -0.06631, -0.05987, -0.996, -0.06631, -0.05987, -0.996, -0.06631, -0.05987, -0.996, -0.06631, -0.05987, -0.996, -0.06631, -0.05987, -0.996, -0.06631, -0.05986, -0.996, -0.06631, -0.05987, -0.996, -0.06631, -0.05987, -0.996, -0.06631, -0.05987, -0.996, -0.06631, -0.05986, -0.996, -0.06631, -0.05986, -0.996, -0.06631, 0.05987, 0.996, 0.06631, 0.05987, 0.996, 0.06631, 0.05987, 0.996, 0.0663, 0.05987, 0.996, 0.0663, 0.05987, 0.996, 0.0663, 0.05987, 0.996, 0.06631, 0.05987, 0.996, 0.0663, 0.05987, 0.996, 0.0663, 0.05987, 0.996, 0.0663, 0.05987, 0.996, 0.06631, 0.05987, 0.996, 0.0663, 0.05987, 0.996, 0.0663, 0.05987, 0.996, 0.06631, 0.05987, 0.996, 0.0663, 0.05987, 0.996, 0.06631, 0.05987, 0.996, 0.0663, 0.05987, 0.996, 0.06631, 0.05987, 0.996, 0.06631, -0.9956, 0.05479, 0.07596, -0.9956, 0.05479, 0.07595, -0.9956, 0.05478, 0.07596, -0.9956, 0.05478, 0.07596, -0.9956, 0.05478, 0.07596, -0.9956, 0.05479, 0.07595, -0.9956, 0.05478, 0.07596, -0.9956, 0.05478, 0.07596, -0.9956, 0.05478, 0.07596, -0.9956, 0.05478, 0.07596, -0.9956, 0.05478, 0.07596, -0.9956, 0.05478, 0.07596, -0.07202, 0.07056, -0.9949, -0.07202, 0.07056, -0.9949, -0.07202, 0.07056, -0.9949, -0.07202, 0.07056, -0.9949, -0.07202, 0.07056, -0.9949, -0.07202, 0.07056, -0.9949, -0.07203, 0.07056, -0.9949, -0.07202, 0.07056, -0.9949, -0.07202, 0.07056, -0.9949, -0.07203, 0.07056, -0.9949, -0.07202, 0.07056, -0.9949, -0.07203, 0.07056, -0.9949, -0.07202, 0.07056, -0.9949, -0.07203, 0.07056, -0.9949, -0.07203, 0.07056, -0.9949])] * 3)])
me_cube = bpy.data.meshes.new('Cube')
me_cube.from_pydata([(-5.94e-08, 0.4856, -0.488), (0.2444, 0.3844, -0.488), (0.3456, 0.14, -0.488), (0.2444, -0.1044, -0.488), (-8.961e-08, -0.2056, -0.488), (-0.2444, -0.1044, -0.488), (-0.3456, 0.14, -0.488), (-0.2444, 0.3844, -0.488), (0.2199, 0.3599, -0.288), (-6.113e-08, 0.451, -0.288), (0.311, 0.14, -0.288), (0.2199, -0.07994, -0.288), (-8.832e-08, -0.171, -0.288), (-0.2199, -0.07994, -0.288), (-0.311, 0.14, -0.288), (-0.2199, 0.3599, -0.288), (0.11, 0.25, -0.168), (-6.317e-08, 0.2955, -0.168), (0.1555, 0.14, -0.168), (0.11, 0.03003, -0.168), (-7.676e-08, -0.01552, -0.168), (-0.11, 0.03003, -0.168), (-0.1555, 0.14, -0.168), (-0.11, 0.25, -0.168), (0.11, 0.25, 0.212), (-6.317e-08, 0.2955, 0.212), (0.1555, 0.14, 0.212), (0.11, 0.03003, 0.212), (-7.676e-08, -0.01552, 0.212), (-0.11, 0.03003, 0.212), (-0.1555, 0.14, 0.212), (-0.11, 0.25, 0.212), (0.121, -0.3909, 0.2759), (0.08628, -0.4254, 0.2729), (0.08628, 0.2847, 0.335), (0.121, 0.2501, 0.332), (-0.121, 0.2501, 0.332), (-0.08628, 0.2847, 0.335), (-0.08628, -0.4254, 0.2729), (-0.121, -0.3909, 0.2759), (-0.09587, -0.4648, 0.2694), (-0.1344, -0.4265, 0.2728), (-0.09587, -0.4715, 0.3458), (-0.09587, -0.4365, 0.3876), (-0.1344, -0.4331, 0.3492), (-0.1344, 0.2858, 0.3351), (-0.09587, 0.3241, 0.3385), (-0.09587, 0.2757, 0.4499), (-0.09587, 0.3175, 0.4149), (-0.1344, 0.2791, 0.4115), (0.1344, -0.4265, 0.2728), (0.09587, -0.4648, 0.2694), (0.09587, -0.4365, 0.3876), (0.09587, -0.4715, 0.3458), (0.1344, -0.4331, 0.3492), (0.09587, 0.3241, 0.3385), (0.1344, 0.2858, 0.3351), (0.09587, 0.2757, 0.4499), (0.1344, 0.2791, 0.4115), (0.09587, 0.3175, 0.4149), (-0.07766, 0.2422, 0.4116), (0.07766, 0.2422, 0.4116), (-0.1089, 0.2111, 0.4089), (-0.1089, -0.3658, 0.3584), (-0.07766, -0.3969, 0.3557), (0.07766, -0.3969, 0.3557), (0.1089, -0.3658, 0.3584), (0.1089, 0.2111, 0.4089), (0.06598, 0.206, 0.212), (-6.77e-08, 0.2333, 0.212), (0.09331, 0.14, 0.212), (0.06598, 0.07402, 0.212), (-7.586e-08, 0.04669, 0.212), (-0.06598, 0.07402, 0.212), (-0.09331, 0.14, 0.212), (-0.06598, 0.206, 0.212), (0.06598, 0.206, 0.452), (-4.955e-08, 0.2333, 0.452), (0.09331, 0.14, 0.452), (0.06598, 0.07402, 0.452), (-5.771e-08, 0.04669, 0.452), (-0.06598, 0.07402, 0.452), (-0.09331, 0.14, 0.452), (-0.06598, 0.206, 0.452), (0.121, -0.3712, 0.6197), (0.08628, -0.4047, 0.6286), (0.08628, 0.2838, 0.4441), (0.121, 0.2503, 0.4531), (-0.121, 0.2503, 0.4531), (-0.08628, 0.2838, 0.4441), (-0.08628, -0.4047, 0.6286), (-0.121, -0.3712, 0.6197), (-0.09587, -0.4429, 0.6389), (-0.1344, -0.4057, 0.6289), (-0.09587, -0.4231, 0.7129), (-0.09587, -0.3759, 0.7402), (-0.1344, -0.3859, 0.703), (-0.1344, 0.2849, 0.4439), (-0.09587, 0.3221, 0.4339), (-0.09587, 0.3147, 0.5551), (-0.09587, 0.3419, 0.508), (-0.1344, 0.3047, 0.5179), (0.1344, -0.4057, 0.6289), (0.09587, -0.4429, 0.6389), (0.09587, -0.3759, 0.7402), (0.09587, -0.4231, 0.7129), (0.1344, -0.3859, 0.703), (0.09587, 0.3221, 0.4339), (0.1344, 0.2849, 0.4439), (0.09587, 0.3147, 0.5551), (0.1344, 0.3047, 0.5179), (0.09587, 0.3419, 0.508), (-0.07766, 0.2701, 0.5306), (0.07766, 0.2701, 0.5306), (-0.1089, 0.24, 0.5387), (-0.1089, -0.3194, 0.6886), (-0.07766, -0.3495, 0.6967), (0.07766, -0.3495, 0.6967), (0.1089, -0.3194, 0.6886), (0.1089, 0.24, 0.5387), (0.03695, 0.1769, 0.452), (-5.461e-08, 0.1923, 0.452), (0.05225, 0.14, 0.452), (0.03695, 0.1031, 0.452), (-5.918e-08, 0.08775, 0.452), (-0.03695, 0.1031, 0.452), (-0.05225, 0.14, 0.452), (-0.03695, 0.1769, 0.452), (0.03695, 0.1769, 0.572), (-5.461e-08, 0.1923, 0.572), (0.05225, 0.14, 0.572), (0.03695, 0.1031, 0.592), (-5.918e-08, 0.08775, 0.592), (-0.03695, 0.1031, 0.592), (-0.05225, 0.14, 0.572), (-0.03695, 0.1769, 0.572), (-0.07552, 0.22, 0.032), (-0.1955, 0.22, 0.032), (-0.07552, 0.18, 0.1013), (-0.1955, 0.18, 0.1013), (-0.07552, 0.1, 0.1013), (-0.1955, 0.1, 0.1013), (-0.07552, 0.06, 0.032), (-0.1955, 0.06, 0.032), (-0.07552, 0.1, -0.03728), (-0.1955, 0.1, -0.03728), (-0.07552, 0.18, -0.03728), (-0.1955, 0.18, -0.03728), (-0.1955, 0.273, -0.02311), (-0.1955, 0.1951, -0.101), (-0.1955, 0.08489, -0.101), (-0.1955, 0.006961, -0.02311), (-0.1955, 0.006961, 0.08711), (-0.1955, 0.08489, 0.165), (-0.1955, 0.1951, 0.165), (-0.1955, 0.273, 0.08711), (-0.2755, 0.1951, -0.101), (-0.2755, 0.273, -0.02311), (-0.2755, 0.08489, -0.101), (-0.2755, 0.006961, -0.02311), (-0.2755, 0.006961, 0.08711), (-0.2755, 0.08489, 0.165), (-0.2755, 0.1951, 0.165), (-0.2755, 0.273, 0.08711), (-0.2755, 0.1846, -0.07576), (-0.2755, 0.2478, -0.01264), (-0.2755, 0.09536, -0.07576), (-0.2755, 0.03224, -0.01264), (-0.2755, 0.03224, 0.07664), (-0.2755, 0.09536, 0.1398), (-0.2755, 0.1846, 0.1398), (-0.2755, 0.2478, 0.07664), (-0.2555, 0.1846, -0.07576), (-0.2555, 0.2478, -0.01264), (-0.2555, 0.09536, -0.07576), (-0.2555, 0.03224, -0.01264), (-0.2555, 0.03224, 0.07664), (-0.2555, 0.09536, 0.1398), (-0.2555, 0.1846, 0.1398), (-0.2555, 0.2478, 0.07664), (0.112, 0.2052, 0.092), (0.112, 0.4652, 0.092), (0.056, 0.2052, 0.189), (0.056, 0.4652, 0.189), (-0.056, 0.2052, 0.189), (-0.056, 0.4652, 0.189), (-0.112, 0.2052, 0.092), (-0.112, 0.4652, 0.092), (-0.056, 0.2052, -0.004995), (-0.056, 0.4652, -0.004995), (0.056, 0.2052, -0.004995), (0.056, 0.4652, -0.004995), (0.1254, 0.4652, 0.092), (0.06272, 0.4652, 0.2006), (-0.06272, 0.4652, 0.2006), (-0.1254, 0.4652, 0.092), (-0.06272, 0.4652, -0.01663), (0.06272, 0.4652, -0.01663), (0.08781, 0.8972, 0.2441), (0.1756, 0.8972, 0.092), (-0.08781, 0.8972, 0.2441), (-0.1756, 0.8972, 0.092), (-0.08781, 0.8972, -0.06009), (0.08781, 0.8972, -0.06009), (0.08781, 1.057, 0.2441), (0.1756, 1.057, 0.092), (-0.08781, 1.057, 0.2441), (-0.1756, 1.057, 0.092), (-0.08781, 1.057, -0.06009), (0.08781, 1.057, -0.06009), (0.07025, 1.057, 0.2137), (0.1405, 1.057, 0.092), (-0.07025, 1.057, 0.2137), (-0.1405, 1.057, 0.092), (-0.07025, 1.057, -0.02967), (0.07025, 1.057, -0.02967), (0.07025, 0.8972, 0.2137), (0.1405, 0.8972, 0.092), (-0.07025, 0.8972, 0.2137), (-0.1405, 0.8972, 0.092), (-0.07025, 0.8972, -0.02967), (0.07025, 0.8972, -0.02967), (0.04917, 0.4972, 0.1772), (0.09834, 0.4972, 0.092), (-0.04917, 0.4972, 0.1772), (-0.09835, 0.4972, 0.092), (-0.04917, 0.4972, 0.006831), (0.04917, 0.4972, 0.006831), (-5.96e-08, 0.4607, -1.832), (-5.94e-08, 0.4856, -1.809), (0.2268, 0.3668, -1.832), (0.2444, 0.3844, -1.809), (0.3207, 0.14, -1.832), (0.3456, 0.14, -1.809), (0.2268, -0.0868, -1.832), (0.2444, -0.1044, -1.809), (-1.052e-07, -0.1807, -1.832), (-8.961e-08, -0.2056, -1.809), (-0.2268, -0.0868, -1.832), (-0.2444, -0.1044, -1.809), (-0.3207, 0.14, -1.832), (-0.3456, 0.14, -1.809), (-0.2268, 0.3668, -1.832), (-0.2444, 0.3844, -1.809), (-0.002053, 0.4915, -0.5489), (0.2474, 0.3882, -0.5489), (0.002053, -0.2115, -1.596), (0.2515, -0.1082, -0.6779), (-0.2515, 0.3882, -0.5489), (-0.002053, 0.4915, -0.9481), (0.2474, 0.3882, -0.9481), (-0.2474, -0.1082, -0.6779), (0.002053, -0.2115, -0.6779), (-0.2515, 0.3882, -0.9481), (0.2991, 0.2635, -0.5489), (-0.3032, 0.2635, -0.5489), (0.2991, 0.2635, -0.9481), (-0.3032, 0.2635, -0.9481), (-0.2474, -0.1082, -1.596), (0.2515, -0.1082, -1.596), (-0.2991, 0.01654, -0.6779), (0.3032, 0.01654, -0.6779), (-0.2991, 0.01654, -1.596), (0.3032, 0.01654, -1.596)], [], [(243, 7, 0, 229), (233, 2, 3, 235), (235, 3, 4, 237), (237, 4, 5, 239), (239, 5, 6, 241), (241, 6, 7, 243), (0, 7, 15, 9), (231, 1, 2, 233), (229, 0, 1, 231), (15, 14, 22, 23), (1, 0, 9, 8), (3, 2, 10, 11), (6, 5, 13, 14), (4, 3, 11, 12), (7, 6, 14, 15), (2, 1, 8, 10), (5, 4, 12, 13), (22, 21, 29, 30), (13, 12, 20, 21), (11, 10, 18, 19), (8, 9, 17, 16), (9, 15, 23, 17), (14, 13, 21, 22), (12, 11, 19, 20), (10, 8, 16, 18), (24, 25, 31, 30, 29, 28, 27, 26), (20, 19, 27, 28), (18, 16, 24, 26), (23, 22, 30, 31), (21, 20, 28, 29), (19, 18, 26, 27), (16, 17, 25, 24), (17, 23, 31, 25), (46, 55, 34, 37), (58, 54, 50, 56), (33, 38, 64, 65), (52, 57, 47, 43), (53, 42, 40, 51), (48, 59, 55, 46), (42, 43, 44), (47, 48, 49), (52, 53, 54), (57, 58, 59), (40, 42, 44, 41), (43, 47, 49, 44), (48, 46, 45, 49), (47, 57, 59, 48), (58, 56, 55, 59), (57, 52, 54, 58), (53, 51, 50, 54), (52, 43, 42, 53), (44, 49, 45, 41), (40, 41, 39, 38), (55, 56, 35, 34), (41, 45, 36, 39), (50, 51, 33, 32), (56, 50, 32, 35), (51, 40, 38, 33), (45, 46, 37, 36), (64, 63, 62, 60, 61, 67, 66, 65), (39, 36, 62, 63), (37, 34, 61, 60), (34, 35, 67, 61), (36, 37, 60, 62), (38, 39, 63, 64), (35, 32, 66, 67), (32, 33, 65, 66), (76, 77, 83, 82, 81, 80, 79, 78), (73, 72, 80, 81), (71, 70, 78, 79), (68, 69, 77, 76), (69, 75, 83, 77), (74, 73, 81, 82), (72, 71, 79, 80), (70, 68, 76, 78), (75, 74, 82, 83), (98, 107, 86, 89), (110, 106, 102, 108), (85, 90, 116, 117), (104, 109, 99, 95), (105, 94, 92, 103), (100, 111, 107, 98), (94, 95, 96), (99, 100, 101), (104, 105, 106), (109, 110, 111), (92, 94, 96, 93), (95, 99, 101, 96), (100, 98, 97, 101), (99, 109, 111, 100), (110, 108, 107, 111), (109, 104, 106, 110), (105, 103, 102, 106), (104, 95, 94, 105), (96, 101, 97, 93), (92, 93, 91, 90), (107, 108, 87, 86), (93, 97, 88, 91), (102, 103, 85, 84), (108, 102, 84, 87), (103, 92, 90, 85), (97, 98, 89, 88), (116, 115, 114, 112, 113, 119, 118, 117), (91, 88, 114, 115), (89, 86, 113, 112), (86, 87, 119, 113), (88, 89, 112, 114), (90, 91, 115, 116), (87, 84, 118, 119), (84, 85, 117, 118), (120, 121, 129, 128), (121, 127, 135, 129), (126, 125, 133, 134), (124, 123, 131, 132), (122, 120, 128, 130), (127, 126, 134, 135), (125, 124, 132, 133), (123, 122, 130, 131), (136, 137, 139, 138), (138, 139, 141, 140), (140, 141, 143, 142), (142, 143, 145, 144), (159, 160, 168, 167), (144, 145, 147, 146), (146, 147, 137, 136), (165, 164, 172, 173), (149, 148, 155, 154, 153, 152, 151, 150), (161, 162, 170, 169), (150, 151, 159, 158), (148, 149, 156, 157), (155, 148, 157, 163), (153, 154, 162, 161), (151, 152, 160, 159), (149, 150, 158, 156), (154, 155, 163, 162), (152, 153, 161, 160), (156, 158, 166, 164), (162, 163, 171, 170), (160, 161, 169, 168), (158, 159, 167, 166), (157, 156, 164, 165), (163, 157, 165, 171), (172, 174, 175, 176, 177, 178, 179, 173), (171, 165, 173, 179), (169, 170, 178, 177), (167, 168, 176, 175), (164, 166, 174, 172), (170, 171, 179, 178), (168, 169, 177, 176), (166, 167, 175, 174), (180, 181, 183, 182), (182, 183, 185, 184), (184, 185, 187, 186), (186, 187, 189, 188), (188, 189, 191, 190), (190, 191, 181, 180), (180, 182, 184, 186, 188, 190), (203, 202, 208, 209), (193, 194, 195, 196, 197, 192), (192, 197, 203, 199), (196, 195, 201, 202), (194, 193, 198, 200), (197, 196, 202, 203), (195, 194, 200, 201), (193, 192, 199, 198), (205, 209, 215, 211), (201, 200, 206, 207), (198, 199, 205, 204), (199, 203, 209, 205), (202, 201, 207, 208), (200, 198, 204, 206), (215, 214, 220, 221), (208, 207, 213, 214), (206, 204, 210, 212), (209, 208, 214, 215), (207, 206, 212, 213), (204, 205, 211, 210), (217, 221, 227, 223), (213, 212, 218, 219), (210, 211, 217, 216), (211, 215, 221, 217), (214, 213, 219, 220), (212, 210, 216, 218), (222, 223, 227, 226, 225, 224), (220, 219, 225, 226), (218, 216, 222, 224), (221, 220, 226, 227), (219, 218, 224, 225), (216, 217, 223, 222), (229, 231, 230, 228), (231, 233, 232, 230), (233, 235, 234, 232), (235, 237, 236, 234), (237, 239, 238, 236), (239, 241, 240, 238), (241, 243, 242, 240), (243, 229, 228, 242), (228, 230, 232, 234, 236, 238, 240, 242), (253, 248, 244, 249), (257, 255, 248, 253), (263, 261, 247, 259), (249, 244, 245, 250), (250, 245, 254, 256), (259, 247, 252, 246), (246, 252, 251, 258), (258, 251, 260, 262)])
me_cube.polygons.foreach_set('material_index', [0, 0, 0, 0, 0, 0, 0, 0, 0, 0, 0, 0, 0, 0, 0, 0, 0, 1, 0, 0, 0, 0, 0, 0, 0, 1, 1, 1, 1, 1, 1, 1, 1, 1, 1, 1, 1, 1, 1, 1, 1, 1, 1, 1, 1, 1, 1, 1, 1, 1, 1, 1, 1, 1, 1, 1, 1, 1, 1, 1, 1, 1, 1, 1, 1, 1, 1, 1, 1, 1, 1, 1, 1, 1, 1, 1, 1, 1, 1, 1, 1, 1, 1, 1, 1, 1, 1, 1, 1, 1, 1, 1, 1, 1, 1, 1, 1, 1, 1, 1, 1, 1, 1, 1, 1, 1, 1, 1, 1, 1, 1, 1, 1, 1, 1, 1, 1, 1, 1, 1, 1, 1, 2, 1, 1, 2, 2, 2, 2, 2, 2, 2, 2, 2, 2, 2, 2, 2, 2, 2, 2, 2, 3, 2, 2, 2, 2, 2, 2, 2, 1, 1, 1, 1, 1, 1, 1, 2, 2, 2, 2, 2, 2, 2, 2, 2, 2, 2, 2, 2, 2, 2, 2, 2, 2, 2, 2, 2, 2, 2, 2, 2, 2, 2, 2, 2, 2, 2, 2, 0, 0, 0, 0, 0, 0, 0, 0, 0, 3, 3, 3, 3, 3, 3, 3, 3])
me_cube.materials.append(mat_material)
me_cube.materials.append(mat_material_001)
me_cube.materials.append(mat_material_002)
me_cube.materials.append(mat_material_003)
me_cube.use_remesh_preserve_volume = False
me_cube.use_remesh_preserve_attributes = False
me_cube.use_mirror_vertex_groups = False
me_cube.update()

# ---- objects
ob_base_mesh_042 = bpy.data.objects.new('base_Mesh.042', me_base_mesh_042)
ob_cube = bpy.data.objects.new('Cube', me_cube)
ob_lamp = bpy.data.objects.new('Lamp', light_lamp)
ob_camera = bpy.data.objects.new('Camera', cam_camera)

# ---- transforms, parenting, visibility, modifiers, constraints
ob_base_mesh_042.location = (0.0, 0.0, 0.0)
ob_base_mesh_042.rotation_euler = (1.571, -0.0, 0.0)
ob_base_mesh_042.lineart.crease_threshold = 0.0
ob_cube.location = (0.0, 0.0, 0.0)
ob_cube.scale = (0.5, 0.5, 0.5)
ob_cube.lock_rotations_4d = False
ob_cube.empty_display_type = 'ARROWS'
ob_cube.lineart.crease_threshold = 0.0
ob_lamp.location = (4.076, 1.005, 5.904)
ob_lamp.rotation_euler = (0.6503, 0.05522, 1.866)
ob_lamp.lock_rotations_4d = False
ob_lamp.empty_display_type = 'ARROWS'
ob_lamp.color = (0.0, 0.0, 0.0, 0.0)
ob_lamp.lineart.crease_threshold = 0.0
ob_camera.location = (7.481, -6.508, 5.344)
ob_camera.rotation_euler = (1.109, 0.01082, 0.8149)
ob_camera.lock_rotations_4d = False
ob_camera.empty_display_type = 'ARROWS'
ob_camera.color = (0.0, 0.0, 0.0, 0.0)
ob_camera.display_type = 'WIRE'
ob_camera.lineart.crease_threshold = 0.0

# ---- collection membership
col_collection_1.objects.link(ob_base_mesh_042)
col_collection_1.objects.link(ob_cube)
col_collection_1.objects.link(ob_lamp)
col_collection_1.objects.link(ob_camera)

# ---- scene / render settings (as saved in the file)
scene.camera = ob_camera
scene.frame_start = 1; scene.frame_end = 250; scene.frame_set(1)
scene.render.engine = 'BLENDER_EEVEE_NEXT'
scene.render.resolution_percentage = 50
scene.render.dither_intensity = 0.0
scene.cycles.use_denoising = False
scene.cycles.samples = 128
scene.cycles.sampling_pattern = 'TABULATED_SOBOL'
scene.cycles.light_sampling_threshold = 0.0
scene.cycles.use_adaptive_sampling = False
scene.cycles.use_light_tree = False
scene.cycles.blur_glossy = 0.0
scene.cycles.sample_clamp_indirect = 0.0
scene.view_settings.view_transform = 'Standard'
bpy.context.view_layer.update()
